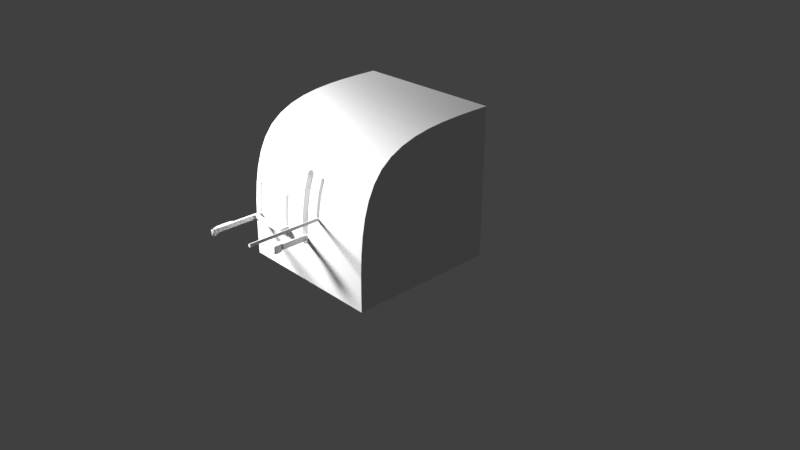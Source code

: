# Source: gearBox-applied.blend  (saved by Blender 2.78.0; exported with 4.5.12 LTS)
import bpy
from mathutils import Matrix  # noqa: F401  (used for matrix-valued properties, if any)

bpy.ops.wm.read_factory_settings(use_empty=True)
scene = bpy.context.scene
scene.name = 'Scene'

# ---- collections
col_collection_1 = bpy.data.collections.new('Collection 1'); scene.collection.children.link(col_collection_1)

# ---- materials (node trees are filled in below, after node groups)
mat_handlemat = bpy.data.materials.new('handleMat')
mat_handlemat.alpha_threshold = 0.0
mat_handlemat.use_transparent_shadow = False
mat_handlemat.roughness = 0.5
mat_boxmat = bpy.data.materials.new('boxMat')
mat_boxmat.alpha_threshold = 0.0
mat_boxmat.use_transparent_shadow = False
mat_boxmat.roughness = 0.5

# ---- node groups
ng_auto_smooth = bpy.data.node_groups.new('Auto Smooth', 'GeometryNodeTree')
_s = ng_auto_smooth.interface.new_socket(name='Geometry', in_out='OUTPUT', socket_type='NodeSocketGeometry')
_s = ng_auto_smooth.interface.new_socket(name='Geometry', in_out='INPUT', socket_type='NodeSocketGeometry')
_s = ng_auto_smooth.interface.new_socket(name='Angle', in_out='INPUT', socket_type='NodeSocketFloat')
_s.subtype = 'ANGLE'
_s.min_value = 0.0
_s.max_value = 3.142
ng_auto_smooth.is_modifier = True
_N = ng_auto_smooth.nodes; _L = ng_auto_smooth.links
n0 = _N.new('NodeGroupOutput'); n0.name = 'Group Output'; n0.location = (480, -100)
n1 = _N.new('NodeGroupInput'); n1.name = 'Group Input'; n1.location = (-420, -300)
n2 = _N.new('NodeGroupInput'); n2.name = 'Group Input.001'; n2.location = (-60, -100)
n3 = _N.new('GeometryNodeSetShadeSmooth'); n3.name = 'Set Shade Smooth'; n3.location = (120, -100)
n3.domain = 'EDGE'
n4 = _N.new('GeometryNodeSetShadeSmooth'); n4.name = 'Set Shade Smooth.001'; n4.location = (300, -100)
n5 = _N.new('GeometryNodeInputMeshEdgeAngle'); n5.name = 'Edge Angle'; n5.location = (-420, -220)
n6 = _N.new('GeometryNodeInputEdgeSmooth'); n6.name = 'Is Edge Smooth'; n6.location = (-60, -160)
n7 = _N.new('GeometryNodeInputShadeSmooth'); n7.name = 'Is Face Smooth'; n7.location = (-240, -340)
n8 = _N.new('FunctionNodeBooleanMath'); n8.name = 'Boolean Math'; n8.location = (-60, -220)
n9 = _N.new('FunctionNodeCompare'); n9.name = 'Compare'; n9.location = (-240, -180)
n9.operation = 'LESS_EQUAL'
_L.new(n5.outputs[0], n9.inputs[0])
_L.new(n4.outputs[0], n0.inputs[0])
_L.new(n1.outputs[1], n9.inputs[1])
_L.new(n9.outputs[0], n8.inputs[0])
_L.new(n7.outputs[0], n8.inputs[1])
_L.new(n2.outputs[0], n3.inputs[0])
_L.new(n6.outputs[0], n3.inputs[1])
_L.new(n3.outputs[0], n4.inputs[0])
_L.new(n8.outputs[0], n3.inputs[2])
n0.is_active_output = True

# ---- material node trees

# ---- world
world_world = bpy.data.worlds.new('World'); scene.world = world_world
world_world.color = (0.05088, 0.05088, 0.05088)
world_world.use_sun_shadow = False
world_world.sun_shadow_jitter_overblur = 0.0
world_world.cycles.sampling_method = 'MANUAL'

# ---- cameras
cam_camera = bpy.data.cameras.new('Camera')
cam_camera.clip_end = 100.0
cam_camera.lens = 35.0
cam_camera.sensor_width = 32.0
cam_camera.sensor_height = 18.0
cam_camera.ortho_scale = 7.314
cam_camera.dof.focus_distance = 0.0
cam_camera.dof.aperture_fstop = 128.0

# ---- lights
light_lamp = bpy.data.lights.new('Lamp', 'POINT')
light_lamp.transmission_factor = 0.0
light_lamp.cutoff_distance = 30.0
light_lamp.energy = 100.0
light_lamp.shadow_buffer_clip_start = 1.001
light_lamp.shadow_soft_size = 0.1
light_lamp.shadow_maximum_resolution = 0.006
light_lamp.use_absolute_resolution = True

# ---- meshes
me_cylinder_001 = bpy.data.meshes.new('Cylinder.001')
me_cylinder_001.from_pydata([(0.8938, -0.1959, -0.084), (0.8938, -0.1959, 1.916), (0.9015, -0.1974, -0.084), (0.9015, -0.1974, 1.916), (0.908, -0.2018, -0.084), (0.908, -0.2018, 1.916), (0.9123, -0.2082, -0.084), (0.9123, -0.2082, 1.916), (0.9138, -0.2159, -0.084), (0.9138, -0.2159, 1.916), (0.9123, -0.2236, -0.084), (0.9123, -0.2236, 1.916), (0.908, -0.23, -0.084), (0.908, -0.23, 1.916), (0.9015, -0.2344, -0.084), (0.9015, -0.2344, 1.916), (0.8938, -0.2359, -0.084), (0.8938, -0.2359, 1.916), (0.8862, -0.2344, -0.084), (0.8862, -0.2344, 1.916), (0.8797, -0.23, -0.084), (0.8797, -0.23, 1.916), (0.8754, -0.2236, -0.084), (0.8754, -0.2236, 1.916), (0.8738, -0.2159, -0.084), (0.8738, -0.2159, 1.916), (0.8754, -0.2082, -0.084), (0.8754, -0.2082, 1.916), (0.8797, -0.2018, -0.084), (0.8797, -0.2018, 1.916), (0.8862, -0.1974, -0.084), (0.8862, -0.1974, 1.916)], [], [(0, 1, 3, 2), (2, 3, 5, 4), (4, 5, 7, 6), (6, 7, 9, 8), (8, 9, 11, 10), (10, 11, 13, 12), (12, 13, 15, 14), (14, 15, 17, 16), (16, 17, 19, 18), (18, 19, 21, 20), (20, 21, 23, 22), (22, 23, 25, 24), (24, 25, 27, 26), (26, 27, 29, 28), (3, 1, 31, 29, 27, 25, 23, 21, 19, 17, 15, 13, 11, 9, 7, 5), (28, 29, 31, 30), (30, 31, 1, 0), (0, 2, 4, 6, 8, 10, 12, 14, 16, 18, 20, 22, 24, 26, 28, 30)])
me_cylinder_001.polygons.foreach_set('use_smooth', [True] * 18)
_uv = me_cylinder_001.uv_layers.new(name='UVMap')
_uv.uv.foreach_set('vector', [0.4086, 0.3594, 0.4086, 0.4694, 0.4034, 0.4694, 0.4034, 0.3594, 0.4034, 0.3594, 0.4034, 0.4694, 0.3976, 0.4694, 0.3976, 0.3594, 0.3976, 0.3594, 0.3976, 0.4694, 0.3924, 0.4694, 0.3924, 0.3594, 0.3924, 0.3594, 0.3924, 0.4694, 0.3883, 0.4694, 0.3883, 0.3594, 0.368, 0.3594, 0.368, 0.4694, 0.3627, 0.4694, 0.3627, 0.3594, 0.3627, 0.3594, 0.3627, 0.4694, 0.357, 0.4694, 0.357, 0.3594, 0.357, 0.3594, 0.357, 0.4694, 0.3517, 0.4694, 0.3517, 0.3594, 0.3517, 0.3594, 0.3517, 0.4694, 0.3477, 0.4694, 0.3477, 0.3594, 0.429, 0.3594, 0.429, 0.4694, 0.4237, 0.4694, 0.4237, 0.3594, 0.4237, 0.3594, 0.4237, 0.4694, 0.418, 0.4694, 0.418, 0.3594, 0.418, 0.3594, 0.418, 0.4694, 0.4127, 0.4694, 0.4127, 0.3594, 0.4127, 0.3594, 0.4127, 0.4694, 0.4086, 0.4694, 0.4086, 0.3594, 0.3883, 0.3594, 0.3883, 0.4694, 0.383, 0.4694, 0.383, 0.3594, 0.383, 0.3594, 0.383, 0.4694, 0.3773, 0.4694, 0.3773, 0.3594, 0.4555, 0.3598, 0.4577, 0.3602, 0.4577, 0.3607, 0.4555, 0.3611, 0.4515, 0.3614, 0.4462, 0.3615, 0.4405, 0.3615, 0.4352, 0.3614, 0.4312, 0.3611, 0.429, 0.3607, 0.429, 0.3602, 0.4312, 0.3598, 0.4352, 0.3595, 0.4405, 0.3594, 0.4462, 0.3594, 0.4515, 0.3595, 0.3773, 0.3594, 0.3773, 0.4694, 0.372, 0.4694, 0.372, 0.3594, 0.372, 0.3594, 0.372, 0.4694, 0.368, 0.4694, 0.368, 0.3594, 0.429, 0.3628, 0.429, 0.3624, 0.4312, 0.362, 0.4352, 0.3617, 0.4405, 0.3615, 0.4462, 0.3615, 0.4515, 0.3617, 0.4555, 0.362, 0.4577, 0.3624, 0.4577, 0.3628, 0.4555, 0.3632, 0.4515, 0.3635, 0.4462, 0.3637, 0.4405, 0.3637, 0.4352, 0.3635, 0.4312, 0.3632])
me_cylinder_001.materials.append(mat_handlemat)
me_cylinder_001.use_remesh_preserve_volume = False
me_cylinder_001.use_remesh_preserve_attributes = False
me_cylinder_001.use_mirror_vertex_groups = False
me_cylinder_001.update()
me_cube_005 = bpy.data.meshes.new('Cube.005')
me_cube_005.from_pydata([(-35.05, 1.286, 16.05), (-33.2, 2.286, 15.05), (-32.2, 1.286, 15.05), (-33.2, 0.09028, 16.05), (-33.2, 1.286, 14.05), (-33.2, 1.286, 16.05), (-36.56, 2.286, 15.05), (-34.2, 1.286, 13.59), (-35.05, 2.286, 15.05), (-35.05, 0.2864, 15.05), (-37.22, 1.286, 15.05), (-36.56, 0.2864, 15.05), (-36.56, 1.286, 16.05), (-36.56, 2.286, 13.59), (-35.05, 1.286, 13.13), (-36.56, 1.286, 13.13), (-37.22, 1.286, 13.59), (-35.05, 0.2864, 13.59), (-36.56, 0.2864, 13.59), (-35.05, 2.286, 13.59), (-33.2, -0.1058, 15.05), (-26.55, 0.09028, 14.05), (-34.2, 0.09028, 15.05), (-33.2, 0.09028, 14.05), (-20.89, 0.09028, 15.05), (-26.55, 0.2864, 15.05), (-26.55, 0.09028, 16.05), (-26.55, -0.1058, 15.05), (-33.95, 1.286, 13.93), (-34.2, 0.2864, 15.05), (-34.16, 1.286, 16.05), (-34.2, 2.286, 15.05), (-33.2, 2.147, 14.19), (-33.2, 2.147, 15.91), (-32.34, 2.147, 15.05), (-32.35, 1.286, 14.2), (-32.45, 1.286, 15.8), (-32.2, 0.2864, 15.05), (-33.2, 0.2864, 14.05), (-33.2, 0.2864, 16.05), (-35.91, 2.286, 13.59), (-35.91, 0.2864, 15.05), (-35.86, 1.286, 16.05), (-35.91, 2.286, 15.05), (-35.05, 2.147, 15.91), (-35.05, 0.4256, 15.91), (-35.05, 0.2864, 14.05), (-35.05, 2.286, 14.05), (-37.22, 1.286, 14.18), (-37.13, 0.4256, 15.05), (-37.05, 1.286, 15.8), (-37.13, 2.147, 15.05), (-36.56, 2.286, 14.05), (-36.56, 2.147, 15.91), (-36.56, 0.4256, 15.91), (-36.56, 0.2864, 14.05), (-34.41, 1.286, 13.25), (-35.86, 1.286, 13.13), (-35.05, 0.4256, 13.2), (-35.05, 2.147, 13.2), (-37.05, 1.286, 13.25), (-36.56, 2.147, 13.2), (-36.56, 0.4256, 13.2), (-37.13, 2.147, 13.59), (-34.32, 0.4256, 13.59), (-34.32, 2.147, 13.59), (-37.13, 0.4256, 13.59), (-35.91, 0.2864, 13.59), (-34.2, -0.1058, 15.05), (-32.2, -0.1058, 15.05), (-33.2, -0.1058, 14.05), (-33.2, -0.1058, 16.05), (-34.2, 0.09028, 16.05), (-32.2, 0.09028, 16.05), (-32.2, 0.09028, 14.05), (-34.2, 0.09028, 14.05), (-20.89, 0.2864, 15.05), (-20.89, -0.1058, 15.05), (-20.89, 0.09028, 16.05), (-20.89, 0.09028, 14.05), (-26.55, 0.2864, 14.05), (-26.55, -0.1058, 14.05), (-26.55, 0.2864, 16.05), (-26.55, -0.1058, 16.05), (-34.2, 0.2944, 14.06), (-34.19, 0.3014, 16.01), (-34.19, 2.242, 14.09), (-34.18, 2.194, 15.92), (-32.06, 0.3105, 14.08), (-32.2, 0.2864, 16.05), (-32.49, 1.991, 14.34), (-32.56, 2.039, 15.69), (-35.91, 2.286, 14.05), (-35.91, 0.2864, 14.05), (-35.88, 0.3792, 15.92), (-35.88, 2.194, 15.92), (-37.13, 2.194, 14.12), (-37.13, 0.3792, 14.12), (-36.98, 0.5339, 15.69), (-36.98, 2.039, 15.69), (-34.5, 2.039, 13.3), (-34.5, 0.5339, 13.3), (-35.88, 2.194, 13.19), (-35.88, 0.3792, 13.19), (-36.98, 2.039, 13.3), (-36.98, 0.5339, 13.3), (-34.2, -0.1058, 14.05), (-34.2, -0.1058, 16.05), (-32.2, -0.1058, 16.05), (-32.2, -0.1058, 14.05), (-20.89, 0.2864, 16.05), (-20.89, 0.2864, 14.05), (-20.89, -0.1058, 16.05), (-20.89, -0.1058, 14.05)], [], [(0, 45, 85, 30), (0, 30, 87, 44), (0, 44, 95, 42), (0, 42, 94, 45), (1, 32, 86, 31), (1, 31, 87, 33), (1, 33, 91, 34), (1, 34, 90, 32), (2, 35, 90, 34), (2, 34, 91, 36), (2, 36, 89, 37), (2, 37, 88, 35), (3, 73, 89, 39), (3, 39, 85, 72), (3, 72, 107, 71), (3, 71, 108, 73), (4, 28, 86, 32), (4, 32, 90, 35), (4, 35, 88, 38), (4, 38, 84, 28), (5, 36, 91, 33), (5, 33, 87, 30), (5, 30, 85, 39), (5, 39, 89, 36), (6, 53, 95, 43), (6, 43, 92, 52), (6, 52, 96, 51), (6, 51, 99, 53), (7, 65, 86, 28), (7, 28, 84, 64), (7, 64, 101, 56), (7, 56, 100, 65), (8, 44, 87, 31), (8, 31, 86, 47), (8, 47, 92, 43), (8, 43, 95, 44), (9, 46, 84, 29), (9, 29, 85, 45), (9, 45, 94, 41), (9, 41, 93, 46), (10, 48, 97, 49), (10, 49, 98, 50), (10, 50, 99, 51), (10, 51, 96, 48), (11, 55, 93, 41), (11, 41, 94, 54), (11, 54, 98, 49), (11, 49, 97, 55), (12, 54, 94, 42), (12, 42, 95, 53), (12, 53, 99, 50), (12, 50, 98, 54), (13, 63, 96, 52), (13, 52, 92, 40), (13, 40, 102, 61), (13, 61, 104, 63), (14, 59, 100, 56), (14, 56, 101, 58), (14, 58, 103, 57), (14, 57, 102, 59), (15, 61, 102, 57), (15, 57, 103, 62), (15, 62, 105, 60), (15, 60, 104, 61), (16, 66, 97, 48), (16, 48, 96, 63), (16, 63, 104, 60), (16, 60, 105, 66), (17, 64, 84, 46), (17, 46, 93, 67), (17, 67, 103, 58), (17, 58, 101, 64), (18, 67, 93, 55), (18, 55, 97, 66), (18, 66, 105, 62), (18, 62, 103, 67), (19, 40, 92, 47), (19, 47, 86, 65), (19, 65, 100, 59), (19, 59, 102, 40), (20, 70, 109, 69), (20, 69, 108, 71), (20, 71, 107, 68), (20, 68, 106, 70), (21, 81, 109, 74), (21, 74, 88, 80), (21, 80, 111, 79), (21, 79, 113, 81), (22, 72, 85, 29), (22, 29, 84, 75), (22, 75, 106, 68), (22, 68, 107, 72), (23, 75, 84, 38), (23, 38, 88, 74), (23, 74, 109, 70), (23, 70, 106, 75), (24, 79, 111, 76), (24, 76, 110, 78), (24, 78, 112, 77), (24, 77, 113, 79), (25, 80, 88, 37), (25, 37, 89, 82), (25, 82, 110, 76), (25, 76, 111, 80), (26, 82, 89, 73), (26, 73, 108, 83), (26, 83, 112, 78), (26, 78, 110, 82), (27, 83, 108, 69), (27, 69, 109, 81), (27, 81, 113, 77), (27, 77, 112, 83)])
me_cube_005.polygons.foreach_set('use_smooth', [True] * 112)
_uv = me_cube_005.uv_layers.new(name='UVMap')
_uv.uv.foreach_set('vector', [0.5462, 0.06088, 0.5804, 0.06073, 0.5855, 0.08689, 0.5462, 0.08789, 0.5462, 0.06088, 0.5462, 0.08789, 0.5099, 0.08728, 0.5117, 0.06077, 0.5462, 0.06088, 0.5117, 0.06077, 0.5099, 0.03567, 0.5462, 0.03648, 0.5462, 0.06088, 0.5462, 0.03648, 0.5823, 0.03562, 0.5804, 0.06073, 0.9294, 0.1193, 0.8949, 0.1193, 0.891, 0.08927, 0.9294, 0.08896, 0.9294, 0.1193, 0.9294, 0.08896, 0.964, 0.08952, 0.9636, 0.1193, 0.9294, 0.1193, 0.9636, 0.1193, 0.9547, 0.1387, 0.9292, 0.1454, 0.9294, 0.1193, 0.9292, 0.1454, 0.9009, 0.1406, 0.8949, 0.1193, 0.89, 0.3451, 0.8901, 0.371, 0.8615, 0.3672, 0.8553, 0.3456, 0.89, 0.3451, 0.8553, 0.3456, 0.8586, 0.3266, 0.8888, 0.3228, 0.89, 0.3451, 0.8888, 0.3228, 0.9292, 0.3144, 0.9298, 0.3447, 0.89, 0.3451, 0.9298, 0.3447, 0.9298, 0.3738, 0.8901, 0.371, 0.594, 0.1171, 0.594, 0.1474, 0.5862, 0.1474, 0.5862, 0.1171, 0.594, 0.1171, 0.5862, 0.1171, 0.5855, 0.08689, 0.594, 0.08676, 0.594, 0.1171, 0.594, 0.08676, 0.6018, 0.08675, 0.6018, 0.1171, 0.594, 0.1171, 0.6018, 0.1171, 0.6018, 0.1474, 0.594, 0.1474, 0.64, 0.3732, 0.6401, 0.396, 0.6018, 0.4032, 0.6055, 0.3731, 0.64, 0.3732, 0.6055, 0.3731, 0.6116, 0.3516, 0.6399, 0.3473, 0.64, 0.3732, 0.6399, 0.3473, 0.679, 0.3386, 0.6799, 0.3732, 0.64, 0.3732, 0.6799, 0.3732, 0.6796, 0.4034, 0.6401, 0.396, 0.5462, 0.1171, 0.5459, 0.1396, 0.5158, 0.1363, 0.5117, 0.117, 0.5462, 0.1171, 0.5117, 0.117, 0.5099, 0.08728, 0.5462, 0.08789, 0.5462, 0.1171, 0.5462, 0.08789, 0.5855, 0.08689, 0.5862, 0.1171, 0.5462, 0.1171, 0.5862, 0.1171, 0.5862, 0.1474, 0.5459, 0.1396, 0.9294, 0.01726, 0.9636, 0.01722, 0.964, 0.03789, 0.9294, 0.03712, 0.9294, 0.01726, 0.9294, 0.03712, 0.8895, 0.03713, 0.8895, 0.01727, 0.9294, 0.01726, 0.8895, 0.01727, 0.8922, 0.0, 0.9292, 0.000131, 0.9294, 0.01726, 0.9292, 0.000131, 0.9547, 0.004452, 0.9636, 0.01722, 0.9782, 0.02916, 0.9774, 0.00287, 0.9974, 0.0, 0.9925, 0.02948, 0.9782, 0.02916, 0.9925, 0.02948, 0.9974, 0.05893, 0.9783, 0.05497, 0.9782, 0.02916, 0.9783, 0.05497, 0.9661, 0.05147, 0.964, 0.02891, 0.9782, 0.02916, 0.964, 0.02891, 0.9653, 0.005927, 0.9774, 0.00287, 0.9294, 0.06304, 0.9636, 0.063, 0.964, 0.08952, 0.9294, 0.08896, 0.9294, 0.06304, 0.9294, 0.08896, 0.891, 0.08927, 0.8895, 0.06305, 0.9294, 0.06304, 0.8895, 0.06305, 0.8895, 0.03713, 0.9294, 0.03712, 0.9294, 0.06304, 0.9294, 0.03712, 0.964, 0.03789, 0.9636, 0.063, 0.8937, 0.2084, 0.9336, 0.2085, 0.9331, 0.2345, 0.8937, 0.2343, 0.8937, 0.2084, 0.8937, 0.2343, 0.8553, 0.2345, 0.8595, 0.2083, 0.8937, 0.2084, 0.8595, 0.2083, 0.8592, 0.1832, 0.8937, 0.1825, 0.8937, 0.2084, 0.8937, 0.1825, 0.9336, 0.1826, 0.9336, 0.2085, 0.9657, 0.2892, 0.9639, 0.263, 1.0, 0.2596, 1.0, 0.2877, 0.9657, 0.2892, 1.0, 0.2877, 0.9969, 0.3072, 0.9671, 0.3117, 0.9657, 0.2892, 0.9671, 0.3117, 0.9369, 0.3094, 0.9313, 0.2904, 0.9657, 0.2892, 0.9313, 0.2904, 0.9276, 0.2623, 0.9639, 0.263, 0.8937, 0.1627, 0.9336, 0.1627, 0.9336, 0.1826, 0.8937, 0.1825, 0.8937, 0.1627, 0.8937, 0.1825, 0.8592, 0.1832, 0.8595, 0.1625, 0.8937, 0.1627, 0.8595, 0.1625, 0.8684, 0.1497, 0.8939, 0.1455, 0.8937, 0.1627, 0.8939, 0.1455, 0.9309, 0.1454, 0.9336, 0.1627, 0.5462, 0.01511, 0.5804, 0.01496, 0.5823, 0.03562, 0.5462, 0.03648, 0.5462, 0.01511, 0.5462, 0.03648, 0.5099, 0.03567, 0.5117, 0.01501, 0.5462, 0.01511, 0.5117, 0.01501, 0.5158, 0.002073, 0.5459, 0.0, 0.5462, 0.01511, 0.5459, 0.0, 0.5758, 0.002034, 0.5804, 0.01496, 0.8713, 0.01727, 0.8711, 0.000143, 0.8922, 0.0, 0.8895, 0.01727, 0.8713, 0.01727, 0.8895, 0.01727, 0.8895, 0.03713, 0.8713, 0.03713, 0.8713, 0.01727, 0.8713, 0.03713, 0.8553, 0.03791, 0.8553, 0.01724, 0.8713, 0.01727, 0.8553, 0.01724, 0.8592, 0.004472, 0.8711, 0.000143, 0.8932, 0.295, 0.9276, 0.2935, 0.9246, 0.3104, 0.8948, 0.3144, 0.8932, 0.295, 0.8948, 0.3144, 0.8646, 0.313, 0.859, 0.2965, 0.8932, 0.295, 0.859, 0.2965, 0.8553, 0.2715, 0.8914, 0.2706, 0.8932, 0.295, 0.8914, 0.2706, 0.9276, 0.2684, 0.9276, 0.2935, 0.8899, 0.2493, 0.9242, 0.2478, 0.9276, 0.2684, 0.8914, 0.2706, 0.8899, 0.2493, 0.8914, 0.2706, 0.8553, 0.2715, 0.8556, 0.2508, 0.8899, 0.2493, 0.8556, 0.2508, 0.8591, 0.2379, 0.8889, 0.2345, 0.8899, 0.2493, 0.8889, 0.2345, 0.9191, 0.2354, 0.9242, 0.2478, 0.9628, 0.245, 0.9971, 0.2436, 1.0, 0.2596, 0.9639, 0.263, 0.9628, 0.245, 0.9639, 0.263, 0.9276, 0.2623, 0.9284, 0.2462, 0.9628, 0.245, 0.9284, 0.2462, 0.9321, 0.237, 0.9621, 0.2345, 0.9628, 0.245, 0.9621, 0.2345, 0.9922, 0.2347, 0.9971, 0.2436, 0.9518, 0.2085, 0.9521, 0.2306, 0.9331, 0.2345, 0.9336, 0.2085, 0.9518, 0.2085, 0.9336, 0.2085, 0.9336, 0.1826, 0.9518, 0.1826, 0.9518, 0.2085, 0.9518, 0.1826, 0.9678, 0.1833, 0.9678, 0.2084, 0.9518, 0.2085, 0.9678, 0.2084, 0.964, 0.2249, 0.9521, 0.2306, 0.9518, 0.1627, 0.9518, 0.1826, 0.9336, 0.1826, 0.9336, 0.1627, 0.9518, 0.1627, 0.9336, 0.1627, 0.9309, 0.1454, 0.952, 0.1455, 0.9518, 0.1627, 0.952, 0.1455, 0.9639, 0.1498, 0.9678, 0.1626, 0.9518, 0.1627, 0.9678, 0.1626, 0.9678, 0.1833, 0.9518, 0.1826, 0.8713, 0.06305, 0.8713, 0.03713, 0.8895, 0.03713, 0.8895, 0.06305, 0.8713, 0.06305, 0.8895, 0.06305, 0.891, 0.08927, 0.8711, 0.08533, 0.8713, 0.06305, 0.8711, 0.08533, 0.8592, 0.07963, 0.8553, 0.06302, 0.8713, 0.06305, 0.8553, 0.06302, 0.8553, 0.03791, 0.8713, 0.03713, 0.7355, 0.3731, 0.6956, 0.373, 0.6956, 0.3427, 0.7355, 0.3428, 0.7355, 0.3731, 0.7355, 0.3428, 0.7754, 0.3428, 0.7754, 0.3731, 0.7355, 0.3731, 0.7754, 0.3731, 0.7754, 0.4034, 0.7355, 0.4034, 0.7355, 0.3731, 0.7355, 0.4034, 0.6956, 0.4034, 0.6956, 0.373, 0.6878, 0.1714, 0.6956, 0.1714, 0.6956, 0.3428, 0.6878, 0.3428, 0.6878, 0.1714, 0.6878, 0.3428, 0.679, 0.3386, 0.6799, 0.1714, 0.6878, 0.1714, 0.6799, 0.1714, 0.6799, 6.306e-06, 0.6878, 3.182e-06, 0.6878, 0.1714, 0.6878, 3.182e-06, 0.6956, 0.0, 0.6956, 0.1714, 0.9724, 0.08924, 0.9724, 0.1196, 0.964, 0.1184, 0.9646, 0.08925, 0.9724, 0.08924, 0.9646, 0.08925, 0.9642, 0.0593, 0.9724, 0.05893, 0.9724, 0.08924, 0.9724, 0.05893, 0.9802, 0.05893, 0.9802, 0.08924, 0.9724, 0.08924, 0.9802, 0.08924, 0.9802, 0.1196, 0.9724, 0.1196, 0.6878, 0.3732, 0.6878, 0.4035, 0.6796, 0.4034, 0.6799, 0.3732, 0.6878, 0.3732, 0.6799, 0.3732, 0.679, 0.3386, 0.6878, 0.3428, 0.6878, 0.3732, 0.6878, 0.3428, 0.6956, 0.3428, 0.6956, 0.3732, 0.6878, 0.3732, 0.6956, 0.3732, 0.6956, 0.4035, 0.6878, 0.4035, 0.9756, 0.1757, 0.9756, 0.1454, 0.9835, 0.1454, 0.9835, 0.1757, 0.9756, 0.1757, 0.9835, 0.1757, 0.9835, 0.206, 0.9756, 0.2059, 0.9756, 0.1757, 0.9756, 0.2059, 0.9678, 0.2059, 0.9678, 0.1756, 0.9756, 0.1757, 0.9678, 0.1756, 0.9678, 0.1454, 0.9756, 0.1454, 0.8154, 0.1715, 0.8553, 0.1714, 0.854, 0.3387, 0.8154, 0.3429, 0.8154, 0.1715, 0.8154, 0.3429, 0.7754, 0.3429, 0.7754, 0.1715, 0.8154, 0.1715, 0.7754, 0.1715, 0.7754, 1.649e-05, 0.8154, 8.216e-06, 0.8154, 0.1715, 0.8154, 8.216e-06, 0.8553, 0.0, 0.8553, 0.1714, 0.594, 0.3188, 0.5862, 0.3188, 0.5862, 0.1474, 0.594, 0.1474, 0.594, 0.3188, 0.594, 0.1474, 0.6018, 0.1474, 0.6018, 0.3188, 0.594, 0.3188, 0.6018, 0.3188, 0.6018, 0.4901, 0.594, 0.4901, 0.594, 0.3188, 0.594, 0.4901, 0.5862, 0.4901, 0.5862, 0.3188, 0.7355, 0.1714, 0.7754, 0.1714, 0.7754, 0.3428, 0.7355, 0.3428, 0.7355, 0.1714, 0.7355, 0.3428, 0.6956, 0.3427, 0.6956, 0.1714, 0.7355, 0.1714, 0.6956, 0.1714, 0.6956, 0.0, 0.7355, 3.865e-05, 0.7355, 0.1714, 0.7355, 3.865e-05, 0.7754, 7.712e-05, 0.7754, 0.1714])
me_cube_005.materials.append(mat_handlemat)
me_cube_005.use_remesh_preserve_volume = False
me_cube_005.use_remesh_preserve_attributes = False
me_cube_005.use_mirror_vertex_groups = False
me_cube_005.update()
me_cube_004 = bpy.data.meshes.new('Cube.004')
me_cube_004.from_pydata([(-7.897, 4.291, 2.866), (-5.098, 3.015, 2.866), (-5.18, 3.015, 2.723), (-5.098, 1.666, 2.723), (-5.18, 1.74, 2.723), (-5.098, 1.74, 2.866), (-4.016, 1.74, 2.866), (-7.905, 4.347, 2.831), (-7.897, 4.291, 2.58), (-7.875, 4.384, 2.723), (-7.89, 4.199, 2.866), (-5.226, 4.216, 2.723), (-5.971, 4.216, 2.723), (-7.272, 4.216, 2.723), (-7.875, 4.291, 2.903), (-6.67, 4.138, 2.903), (-6.67, 4.291, 2.903), (-7.272, 4.366, 2.903), (-7.272, 4.06, 2.903), (-7.875, 4.138, 2.903), (-7.272, 4.138, 2.866), (-7.89, 4.402, 2.723), (-7.954, 4.366, 2.723), (-7.89, 4.384, 2.866), (-7.875, 4.384, 2.507), (-8.076, 4.384, 2.723), (-7.991, 4.384, 2.866), (-7.991, 4.402, 2.723), (-7.991, 4.402, 2.507), (-7.89, 4.384, 2.435), (-7.991, 4.384, 2.435), (-7.991, 4.366, 2.507), (-7.89, 4.402, 2.507), (-8.076, 4.384, 2.507), (-7.89, 4.366, 2.507), (-7.89, 4.182, 2.723), (-7.875, 4.199, 2.723), (-7.994, 4.199, 2.866), (-7.994, 4.182, 2.508), (-8.082, 4.199, 2.723), (-7.956, 4.216, 2.723), (-7.994, 4.182, 2.723), (-7.875, 4.199, 2.508), (-7.89, 4.199, 2.437), (-7.994, 4.199, 2.437), (-8.082, 4.199, 2.508), (-7.89, 4.216, 2.508), (-7.994, 4.216, 2.508), (-7.89, 4.182, 2.508), (-7.905, 4.347, 2.687), (-7.971, 4.329, 2.687), (-7.905, 4.272, 2.831), (-7.971, 4.254, 2.759), (-7.905, 4.235, 2.759), (-7.905, 4.235, 2.831), (-7.905, 4.272, 2.616), (-7.905, 4.235, 2.616), (-7.905, 4.235, 2.687), (-7.905, 4.347, 2.616), (-7.905, 4.31, 2.616), (-7.971, 4.31, 2.795), (-7.905, 4.347, 2.759), (-7.971, 4.272, 2.651), (-7.905, 4.31, 2.831), (-8.037, 4.272, 2.687), (-8.037, 4.272, 2.759), (-8.037, 4.31, 2.687), (-8.037, 4.31, 2.759), (-7.971, 4.272, 2.795), (-7.971, 4.31, 2.651), (-7.971, 4.254, 2.687), (-7.971, 4.329, 2.759), (-5.192, 3.916, 2.723), (-5.098, 4.216, 2.866), (-5.18, 2.095, 2.723), (-5.098, 1.813, 2.866), (-5.18, 3.015, 2.866), (-5.016, 3.015, 2.866), (-5.18, 3.015, 2.58), (-5.016, 1.666, 2.723), (-5.16, 1.685, 2.723), (-5.098, 1.666, 2.866), (-5.098, 1.666, 2.58), (-5.016, 1.74, 2.866), (-5.18, 1.74, 2.58), (-5.18, 1.74, 2.866), (-3.016, 1.74, 2.866), (-4.016, 1.813, 2.866), (-4.016, 1.666, 2.866), (-7.905, 4.235, 2.58), (-7.905, 4.216, 2.831), (-7.905, 4.347, 2.866), (-7.905, 4.366, 2.616), (-7.89, 4.366, 2.866), (-5.226, 4.216, 2.866), (-7.89, 4.216, 2.58), (-5.971, 4.216, 2.866), (-5.226, 4.216, 2.58), (-5.436, 4.216, 2.723), (-7.272, 4.366, 2.866), (-5.971, 4.216, 2.58), (-7.272, 4.216, 2.58), (-7.89, 4.216, 2.866), (-7.272, 4.216, 2.866), (-7.89, 4.366, 2.58), (-6.646, 4.216, 2.723), (-7.724, 4.212, 2.723), (-7.724, 4.371, 2.723), (-7.73, 4.291, 2.58), (-6.67, 4.291, 2.866), (-7.88, 4.291, 2.876), (-7.272, 4.366, 2.94), (-6.67, 4.291, 2.94), (-7.875, 4.291, 2.94), (-7.875, 4.215, 2.903), (-7.724, 4.347, 2.903), (-6.67, 4.215, 2.903), (-6.82, 4.347, 2.903), (-7.272, 4.06, 2.866), (-7.272, 4.06, 2.94), (-7.724, 4.079, 2.903), (-6.82, 4.079, 2.903), (-6.67, 4.138, 2.94), (-6.82, 4.138, 2.876), (-7.724, 4.138, 2.876), (-7.875, 4.138, 2.94), (-7.905, 4.402, 2.723), (-7.89, 4.402, 2.866), (-7.89, 4.402, 2.58), (-7.879, 4.397, 2.723), (-7.875, 4.384, 2.598), (-7.879, 4.384, 2.831), (-7.916, 4.384, 2.866), (-7.923, 4.402, 2.507), (-8.076, 4.366, 2.723), (-8.076, 4.402, 2.723), (-8.063, 4.384, 2.845), (-8.076, 4.384, 2.598), (-7.985, 4.369, 2.845), (-7.981, 4.366, 2.598), (-7.991, 4.399, 2.845), (-7.991, 4.402, 2.598), (-7.89, 4.366, 2.435), (-7.89, 4.402, 2.435), (-7.879, 4.384, 2.453), (-7.923, 4.384, 2.435), (-8.054, 4.384, 2.453), (-7.991, 4.371, 2.453), (-7.991, 4.397, 2.453), (-8.054, 4.397, 2.507), (-7.879, 4.371, 2.507), (-7.879, 4.397, 2.507), (-8.054, 4.371, 2.507), (-7.923, 4.366, 2.507), (-7.905, 4.182, 2.723), (-7.89, 4.182, 2.58), (-7.89, 4.182, 2.866), (-7.879, 4.186, 2.723), (-7.916, 4.199, 2.866), (-7.879, 4.199, 2.831), (-7.875, 4.199, 2.598), (-7.879, 4.186, 2.508), (-8.082, 4.216, 2.723), (-8.082, 4.182, 2.723), (-8.069, 4.199, 2.845), (-8.082, 4.199, 2.598), (-7.988, 4.214, 2.845), (-7.994, 4.185, 2.845), (-7.984, 4.216, 2.598), (-7.994, 4.182, 2.598), (-7.89, 4.216, 2.437), (-7.89, 4.182, 2.437), (-7.879, 4.199, 2.455), (-7.924, 4.199, 2.437), (-8.06, 4.199, 2.455), (-7.994, 4.212, 2.455), (-7.994, 4.186, 2.455), (-7.879, 4.212, 2.508), (-8.06, 4.186, 2.508), (-7.924, 4.182, 2.508), (-8.06, 4.212, 2.508), (-7.924, 4.216, 2.508), (-7.905, 4.31, 2.58), (-7.905, 4.216, 2.687), (-7.905, 4.272, 2.866), (-7.905, 4.366, 2.759), (-7.905, 4.347, 2.723), (-7.971, 4.291, 2.795), (-7.905, 4.291, 2.616), (-7.971, 4.324, 2.786), (-7.905, 4.272, 2.58), (-7.905, 4.216, 2.759), (-7.905, 4.31, 2.866), (-7.905, 4.366, 2.687), (-7.905, 4.347, 2.58), (-7.905, 4.216, 2.616), (-7.905, 4.235, 2.866), (-7.905, 4.366, 2.831), (-7.971, 4.291, 2.651), (-7.905, 4.235, 2.723), (-7.971, 4.258, 2.66), (-7.905, 4.291, 2.831), (-7.905, 4.272, 2.795), (-7.905, 4.235, 2.795), (-7.905, 4.254, 2.759), (-7.905, 4.254, 2.831), (-7.905, 4.272, 2.651), (-7.905, 4.235, 2.651), (-7.905, 4.254, 2.616), (-7.905, 4.254, 2.687), (-7.905, 4.347, 2.651), (-7.905, 4.31, 2.651), (-7.905, 4.329, 2.616), (-7.905, 4.329, 2.687), (-7.905, 4.347, 2.795), (-7.905, 4.31, 2.795), (-7.905, 4.329, 2.759), (-7.905, 4.329, 2.831), (-8.037, 4.272, 2.723), (-8.037, 4.291, 2.759), (-8.037, 4.31, 2.723), (-8.037, 4.291, 2.687), (-8.037, 4.272, 2.795), (-8.037, 4.254, 2.759), (-8.037, 4.272, 2.651), (-8.037, 4.254, 2.687), (-8.037, 4.31, 2.651), (-8.037, 4.329, 2.687), (-8.037, 4.31, 2.795), (-8.037, 4.329, 2.759), (-7.971, 4.258, 2.786), (-7.971, 4.254, 2.723), (-7.971, 4.324, 2.66), (-7.971, 4.329, 2.723), (-5.016, 4.216, 2.58), (-5.016, 4.216, 2.866), (-5.016, 4.366, 2.58), (-3.016, 4.216, 2.58), (-3.016, 4.216, 2.866), (-3.016, 4.366, 2.58), (-3.016, 4.366, 2.866), (-5.18, 4.366, 2.58), (-5.18, 4.216, 2.58), (-5.18, 4.216, 2.866), (-5.016, 1.813, 2.58), (-5.016, 1.813, 2.866), (-5.18, 1.813, 2.58), (-5.18, 1.813, 2.866), (-5.016, 1.666, 2.58), (-5.016, 1.666, 2.866), (-5.16, 1.685, 2.58), (-5.16, 1.685, 2.866), (-3.016, 1.813, 2.58), (-3.016, 1.813, 2.866), (-3.016, 1.666, 2.58), (-3.016, 1.666, 2.866), (-7.905, 4.366, 2.58), (-7.905, 4.216, 2.58), (-7.909, 4.217, 2.863), (-7.909, 4.366, 2.863), (-5.436, 4.216, 2.866), (-5.436, 4.216, 2.58), (-6.67, 4.366, 2.866), (-7.728, 4.366, 2.866), (-6.646, 4.216, 2.58), (-7.728, 4.216, 2.58), (-7.728, 4.216, 2.866), (-6.67, 4.216, 2.866), (-7.728, 4.366, 2.58), (-6.82, 4.347, 2.94), (-7.724, 4.347, 2.94), (-7.875, 4.216, 2.94), (-6.67, 4.216, 2.94), (-7.607, 4.095, 2.883), (-6.937, 4.095, 2.883), (-7.724, 4.079, 2.94), (-6.82, 4.079, 2.94), (-7.912, 4.4, 2.852), (-7.902, 4.402, 2.616), (-7.882, 4.394, 2.803), (-7.879, 4.397, 2.598), (-8.056, 4.37, 2.835), (-8.052, 4.371, 2.598), (-8.057, 4.398, 2.835), (-8.054, 4.397, 2.598), (-7.923, 4.371, 2.453), (-7.882, 4.374, 2.467), (-7.923, 4.397, 2.453), (-7.882, 4.394, 2.467), (-8.038, 4.394, 2.467), (-8.038, 4.374, 2.467), (-7.902, 4.182, 2.616), (-7.913, 4.184, 2.852), (-7.879, 4.186, 2.598), (-7.882, 4.19, 2.803), (-8.058, 4.212, 2.598), (-8.061, 4.212, 2.835), (-8.06, 4.186, 2.598), (-8.063, 4.186, 2.835), (-7.882, 4.209, 2.469), (-7.924, 4.212, 2.455), (-7.882, 4.19, 2.469), (-7.924, 4.186, 2.455), (-8.043, 4.209, 2.469), (-8.043, 4.19, 2.469), (-7.905, 4.291, 2.58), (-7.905, 4.216, 2.723), (-7.905, 4.291, 2.866), (-7.905, 4.366, 2.723), (-7.905, 4.254, 2.58), (-7.905, 4.216, 2.795), (-7.905, 4.329, 2.866), (-7.905, 4.366, 2.651), (-7.905, 4.329, 2.58), (-7.905, 4.216, 2.651), (-7.905, 4.254, 2.866), (-7.905, 4.366, 2.795), (-7.905, 4.329, 2.723), (-7.905, 4.254, 2.723), (-7.905, 4.291, 2.651), (-7.905, 4.291, 2.795), (-7.905, 4.258, 2.786), (-7.905, 4.258, 2.66), (-7.905, 4.324, 2.66), (-7.905, 4.324, 2.786), (-8.037, 4.254, 2.723), (-8.037, 4.291, 2.723), (-8.037, 4.291, 2.795), (-8.037, 4.329, 2.723), (-8.037, 4.291, 2.651), (-8.037, 4.258, 2.786), (-8.037, 4.258, 2.66), (-8.037, 4.324, 2.66), (-8.037, 4.324, 2.786)], [], [(240, 238, 237, 239), (238, 235, 234, 237), (239, 237, 234, 236), (0, 102, 266, 110), (0, 110, 263, 93), (0, 93, 259, 91), (0, 91, 311, 192), (0, 192, 307, 184), (0, 184, 315, 196), (0, 196, 258, 102), (1, 77, 235, 73), (1, 73, 243, 76), (1, 76, 247, 75), (1, 75, 245, 77), (236, 234, 242, 241), (244, 245, 87, 253, 252), (234, 235, 77, 245, 244), (242, 234, 244, 246, 78), (2, 76, 243, 72), (2, 72, 242, 78), (2, 78, 246, 74), (2, 74, 247, 76), (3, 82, 248, 79), (3, 79, 249, 81), (3, 81, 251, 80), (3, 80, 250, 82), (246, 244, 248, 82, 250, 84), (4, 85, 247, 74), (4, 74, 246, 84), (4, 84, 250, 80), (4, 80, 251, 85), (5, 83, 245, 75), (5, 75, 247, 85), (5, 85, 251, 81), (5, 81, 249, 83), (252, 253, 86, 255, 254), (6, 87, 245, 83), (6, 83, 249, 88), (6, 88, 255, 86), (6, 86, 253, 87), (79, 248, 254, 255, 88, 249), (248, 244, 252, 254), (7, 214, 324, 217), (7, 217, 311, 91), (7, 91, 259, 197), (7, 197, 316, 214), (8, 104, 268, 108), (8, 108, 265, 95), (8, 95, 257, 89), (8, 89, 309, 190), (8, 190, 305, 182), (8, 182, 313, 194), (8, 194, 256, 104), (9, 131, 263, 107), (9, 107, 268, 130), (9, 130, 280, 129), (9, 129, 279, 131), (10, 159, 266, 102), (10, 102, 258, 158), (10, 158, 292, 156), (10, 156, 294, 159), (11, 97, 242, 72), (11, 72, 243, 94), (11, 94, 260, 98), (11, 98, 261, 97), (262, 109, 267, 96, 260, 94, 243, 73, 235, 238, 240), (12, 100, 261, 98), (12, 98, 260, 96), (12, 96, 267, 105), (12, 105, 264, 100), (13, 101, 264, 105), (13, 105, 267, 103), (13, 103, 266, 106), (13, 106, 265, 101), (261, 100, 264, 101, 265, 108, 268, 241, 242, 97), (271, 125, 275, 119, 276, 122, 272, 112, 269, 111, 270, 113), (262, 240, 239, 236, 241, 268, 107, 263, 99), (14, 115, 263, 110), (14, 110, 266, 114), (14, 114, 271, 113), (14, 113, 270, 115), (15, 123, 267, 116), (15, 116, 272, 122), (15, 122, 276, 121), (15, 121, 274, 123), (16, 116, 267, 109), (16, 109, 262, 117), (16, 117, 269, 112), (16, 112, 272, 116), (17, 117, 262, 99), (17, 99, 263, 115), (17, 115, 270, 111), (17, 111, 269, 117), (18, 120, 273, 118), (18, 118, 274, 121), (18, 121, 276, 119), (18, 119, 275, 120), (19, 125, 271, 114), (19, 114, 266, 124), (19, 124, 273, 120), (19, 120, 275, 125), (20, 124, 266, 103), (20, 103, 267, 123), (20, 123, 274, 118), (20, 118, 273, 124), (21, 127, 279, 129), (21, 129, 280, 128), (21, 128, 278, 126), (21, 126, 277, 127), (22, 139, 256, 92), (22, 92, 312, 193), (22, 193, 308, 185), (22, 185, 316, 197), (22, 197, 259, 138), (22, 138, 281, 134), (22, 134, 282, 139), (23, 132, 259, 93), (23, 93, 263, 131), (23, 131, 279, 127), (23, 127, 277, 132), (24, 151, 280, 130), (24, 130, 268, 150), (24, 150, 286, 144), (24, 144, 288, 151), (25, 137, 282, 134), (25, 134, 281, 136), (25, 136, 283, 135), (25, 135, 284, 137), (26, 138, 259, 132), (26, 132, 277, 140), (26, 140, 283, 136), (26, 136, 281, 138), (27, 140, 277, 126), (27, 126, 278, 141), (27, 141, 284, 135), (27, 135, 283, 140), (28, 149, 284, 141), (28, 141, 278, 133), (28, 133, 287, 148), (28, 148, 289, 149), (29, 144, 286, 142), (29, 142, 285, 145), (29, 145, 287, 143), (29, 143, 288, 144), (30, 148, 287, 145), (30, 145, 285, 147), (30, 147, 290, 146), (30, 146, 289, 148), (31, 153, 256, 139), (31, 139, 282, 152), (31, 152, 290, 147), (31, 147, 285, 153), (32, 133, 278, 128), (32, 128, 280, 151), (32, 151, 288, 143), (32, 143, 287, 133), (33, 152, 282, 137), (33, 137, 284, 149), (33, 149, 289, 146), (33, 146, 290, 152), (34, 150, 268, 104), (34, 104, 256, 153), (34, 153, 285, 142), (34, 142, 286, 150), (35, 155, 293, 157), (35, 157, 294, 156), (35, 156, 292, 154), (35, 154, 291, 155), (36, 160, 265, 106), (36, 106, 266, 159), (36, 159, 294, 157), (36, 157, 293, 160), (37, 167, 292, 158), (37, 158, 258, 166), (37, 166, 296, 164), (37, 164, 298, 167), (38, 179, 291, 169), (38, 169, 297, 178), (38, 178, 304, 176), (38, 176, 302, 179), (39, 164, 296, 162), (39, 162, 295, 165), (39, 165, 297, 163), (39, 163, 298, 164), (40, 166, 258, 90), (40, 90, 310, 191), (40, 191, 306, 183), (40, 183, 314, 195), (40, 195, 257, 168), (40, 168, 295, 162), (40, 162, 296, 166), (41, 169, 291, 154), (41, 154, 292, 167), (41, 167, 298, 163), (41, 163, 297, 169), (42, 177, 265, 160), (42, 160, 293, 161), (42, 161, 301, 172), (42, 172, 299, 177), (43, 173, 300, 170), (43, 170, 299, 172), (43, 172, 301, 171), (43, 171, 302, 173), (44, 175, 300, 173), (44, 173, 302, 176), (44, 176, 304, 174), (44, 174, 303, 175), (45, 178, 297, 165), (45, 165, 295, 180), (45, 180, 303, 174), (45, 174, 304, 178), (46, 181, 257, 95), (46, 95, 265, 177), (46, 177, 299, 170), (46, 170, 300, 181), (47, 180, 295, 168), (47, 168, 257, 181), (47, 181, 300, 175), (47, 175, 303, 180), (48, 161, 293, 155), (48, 155, 291, 179), (48, 179, 302, 171), (48, 171, 301, 161), (49, 210, 323, 213), (49, 213, 317, 186), (49, 186, 308, 193), (49, 193, 312, 210), (50, 233, 317, 213), (50, 213, 323, 232), (50, 232, 332, 227), (50, 227, 328, 233), (51, 202, 321, 205), (51, 205, 315, 184), (51, 184, 307, 201), (51, 201, 320, 202), (52, 231, 318, 204), (52, 204, 321, 230), (52, 230, 330, 223), (52, 223, 325, 231), (53, 199, 306, 191), (53, 191, 310, 203), (53, 203, 321, 204), (53, 204, 318, 199), (54, 203, 310, 90), (54, 90, 258, 196), (54, 196, 315, 205), (54, 205, 321, 203), (55, 190, 309, 208), (55, 208, 322, 206), (55, 206, 319, 188), (55, 188, 305, 190), (56, 89, 257, 195), (56, 195, 314, 207), (56, 207, 322, 208), (56, 208, 309, 89), (57, 207, 314, 183), (57, 183, 306, 199), (57, 199, 318, 209), (57, 209, 322, 207), (58, 194, 313, 212), (58, 212, 323, 210), (58, 210, 312, 92), (58, 92, 256, 194), (59, 182, 305, 188), (59, 188, 319, 211), (59, 211, 323, 212), (59, 212, 313, 182), (60, 187, 320, 215), (60, 215, 324, 189), (60, 189, 333, 228), (60, 228, 327, 187), (61, 186, 317, 216), (61, 216, 324, 214), (61, 214, 316, 185), (61, 185, 308, 186), (62, 198, 319, 206), (62, 206, 322, 200), (62, 200, 331, 224), (62, 224, 329, 198), (63, 215, 320, 201), (63, 201, 307, 192), (63, 192, 311, 217), (63, 217, 324, 215), (64, 224, 331, 225), (64, 225, 325, 218), (64, 218, 326, 221), (64, 221, 329, 224), (65, 218, 325, 223), (65, 223, 330, 222), (65, 222, 327, 219), (65, 219, 326, 218), (66, 226, 329, 221), (66, 221, 326, 220), (66, 220, 328, 227), (66, 227, 332, 226), (67, 220, 326, 219), (67, 219, 327, 228), (67, 228, 333, 229), (67, 229, 328, 220), (68, 230, 321, 202), (68, 202, 320, 187), (68, 187, 327, 222), (68, 222, 330, 230), (69, 232, 323, 211), (69, 211, 319, 198), (69, 198, 329, 226), (69, 226, 332, 232), (70, 200, 322, 209), (70, 209, 318, 231), (70, 231, 325, 225), (70, 225, 331, 200), (71, 189, 324, 216), (71, 216, 317, 233), (71, 233, 328, 229), (71, 229, 333, 189)])
me_cube_004.polygons.foreach_set('use_smooth', [True] * 315)
_uv = me_cube_004.uv_layers.new(name='UVMap')
_uv.uv.foreach_set('vector', [0.821, 0.901, 0.7968, 0.901, 0.7968, 0.8785, 0.821, 0.8785, 0.5283, 0.9682, 0.5283, 0.8106, 0.5746, 0.8106, 0.5746, 0.9682, 0.4356, 0.8962, 0.4114, 0.8962, 0.4114, 0.7385, 0.4356, 0.7385, 0.721, 0.8918, 0.7089, 0.8912, 0.7093, 0.8784, 0.721, 0.8905, 0.721, 0.8918, 0.721, 0.8905, 0.7336, 0.8786, 0.7331, 0.8914, 0.721, 0.8918, 0.7331, 0.8914, 0.733, 0.8929, 0.73, 0.8926, 0.721, 0.8918, 0.73, 0.8926, 0.727, 0.8926, 0.724, 0.8925, 0.721, 0.8918, 0.724, 0.8925, 0.721, 0.8925, 0.7179, 0.8925, 0.721, 0.8918, 0.7179, 0.8925, 0.7149, 0.8925, 0.7119, 0.8924, 0.721, 0.8918, 0.7119, 0.8924, 0.7089, 0.8927, 0.7089, 0.8912, 0.6542, 0.6465, 0.6542, 0.653, 0.4599, 0.653, 0.4599, 0.6465, 0.6542, 0.6465, 0.4599, 0.6465, 0.4599, 0.64, 0.6542, 0.64, 0.6542, 0.6465, 0.6542, 0.64, 0.8485, 0.64, 0.8485, 0.6465, 0.6542, 0.6465, 0.8485, 0.6465, 0.8485, 0.6529, 0.6542, 0.653, 0.4356, 0.7385, 0.4114, 0.7385, 0.4114, 0.7256, 0.4356, 0.7256, 0.621, 0.9681, 0.5746, 0.9681, 0.5746, 0.8894, 0.5746, 0.8106, 0.621, 0.8106, 0.4819, 1.0, 0.4356, 1.0, 0.4356, 0.9053, 0.4356, 0.8106, 0.4819, 0.8106, 0.4114, 0.7256, 0.4114, 0.7385, 0.02361, 0.7387, 0.02361, 0.7257, 0.2175, 0.7257, 0.9652, 0.8155, 0.9421, 0.8155, 0.942, 0.7208, 0.9652, 0.7445, 0.9652, 0.8155, 0.9652, 0.7445, 0.9884, 0.7208, 0.9884, 0.8155, 0.9652, 0.8155, 0.9884, 0.8155, 0.9884, 0.9102, 0.9652, 0.888, 0.9652, 0.8155, 0.9652, 0.888, 0.9421, 0.9102, 0.9421, 0.8155, 0.505, 0.8154, 0.5282, 0.8154, 0.5282, 0.8219, 0.505, 0.8219, 0.505, 0.8154, 0.505, 0.8219, 0.4819, 0.8219, 0.4819, 0.8154, 0.505, 0.8154, 0.4819, 0.8154, 0.4819, 0.8106, 0.5051, 0.8106, 0.505, 0.8154, 0.5051, 0.8106, 0.5283, 0.8106, 0.5282, 0.8154, 0.02361, 0.7257, 0.02361, 0.7387, 1.928e-08, 0.7387, 0.0, 0.7322, 0.002952, 0.7273, 0.01181, 0.7257, 0.9653, 0.916, 0.9421, 0.916, 0.9421, 0.9102, 0.9652, 0.888, 0.9653, 0.916, 0.9652, 0.888, 0.9884, 0.9102, 0.9884, 0.916, 0.9653, 0.916, 0.9884, 0.916, 0.9884, 0.9203, 0.9652, 0.9203, 0.9653, 0.916, 0.9652, 0.9203, 0.9421, 0.9203, 0.9421, 0.916, 0.8603, 0.6465, 0.8603, 0.6529, 0.8485, 0.6529, 0.8485, 0.6465, 0.8603, 0.6465, 0.8485, 0.6465, 0.8485, 0.64, 0.8603, 0.64, 0.8603, 0.6465, 0.8603, 0.64, 0.8692, 0.6416, 0.8722, 0.6465, 0.8603, 0.6465, 0.8722, 0.6465, 0.8722, 0.6529, 0.8603, 0.6529, 0.8282, 0.8445, 0.8282, 0.867, 0.8163, 0.867, 0.8045, 0.867, 0.8045, 0.8445, 0.8603, 0.7317, 0.8485, 0.7317, 0.8485, 0.6529, 0.8603, 0.6529, 0.8603, 0.7317, 0.8603, 0.6529, 0.8722, 0.6529, 0.8722, 0.7317, 0.8603, 0.7317, 0.8722, 0.7317, 0.8722, 0.8106, 0.8603, 0.8106, 0.8603, 0.7317, 0.8603, 0.8106, 0.8485, 0.8106, 0.8485, 0.7317, 0.505, 0.8219, 0.5282, 0.8219, 0.5283, 0.9796, 0.4819, 0.9796, 0.4819, 0.9007, 0.4819, 0.8219, 1.928e-08, 0.7387, 0.02361, 0.7387, 0.02361, 0.8963, 5.784e-08, 0.8963, 0.7756, 0.8982, 0.7756, 0.8954, 0.7794, 0.8947, 0.7786, 0.8982, 0.7756, 0.8982, 0.7786, 0.8982, 0.7786, 0.901, 0.7756, 0.901, 0.7756, 0.8982, 0.7756, 0.901, 0.7726, 0.9008, 0.7725, 0.8982, 0.7756, 0.8982, 0.7725, 0.8982, 0.7725, 0.8954, 0.7756, 0.8954, 0.4235, 0.5115, 0.4356, 0.512, 0.4356, 0.5248, 0.4235, 0.5247, 0.4235, 0.5115, 0.4235, 0.5247, 0.4114, 0.5248, 0.4114, 0.512, 0.4235, 0.5115, 0.4114, 0.512, 0.4114, 0.5108, 0.4144, 0.5108, 0.4235, 0.5115, 0.4144, 0.5108, 0.4175, 0.5108, 0.4205, 0.5108, 0.4235, 0.5115, 0.4205, 0.5108, 0.4235, 0.5108, 0.4265, 0.5108, 0.4235, 0.5115, 0.4265, 0.5108, 0.4296, 0.5108, 0.4326, 0.5108, 0.4235, 0.5115, 0.4326, 0.5108, 0.4356, 0.5108, 0.4356, 0.512, 0.9072, 0.8936, 0.8898, 0.8938, 0.8844, 0.8819, 0.9075, 0.8818, 0.9072, 0.8936, 0.9075, 0.8818, 0.9307, 0.8823, 0.9275, 0.8938, 0.8239, 0.8897, 0.8239, 0.8995, 0.8218, 0.8996, 0.8218, 0.8897, 0.8239, 0.8897, 0.8218, 0.8897, 0.8223, 0.8834, 0.8239, 0.8812, 0.942, 0.5108, 0.9478, 0.5117, 0.9421, 0.5236, 0.9421, 0.5108, 0.7061, 0.8912, 0.7089, 0.8912, 0.7089, 0.8927, 0.706, 0.8932, 0.7061, 0.8912, 0.706, 0.8932, 0.7036, 0.893, 0.7033, 0.8912, 0.8082, 0.8106, 0.811, 0.8106, 0.8098, 0.8156, 0.8082, 0.8133, 0.9653, 0.7208, 0.9884, 0.7208, 0.9884, 0.7208, 0.9652, 0.7445, 0.9653, 0.7208, 0.9652, 0.7445, 0.942, 0.7208, 0.9421, 0.7208, 0.9652, 0.7208, 0.9421, 0.7208, 0.9421, 0.7043, 0.9652, 0.7043, 0.9652, 0.7208, 0.9652, 0.7043, 0.9884, 0.7043, 0.9884, 0.7208, 0.4356, 0.5227, 0.4477, 0.5227, 0.4599, 0.5227, 0.4599, 0.5777, 0.4599, 0.6199, 0.4599, 0.6364, 0.4599, 0.64, 0.4599, 0.6465, 0.4599, 0.653, 0.4599, 0.8106, 0.4356, 0.8106, 0.9652, 0.6621, 0.9884, 0.6621, 0.9884, 0.7043, 0.9652, 0.7043, 0.9652, 0.6621, 0.9652, 0.7043, 0.9421, 0.7043, 0.9421, 0.6621, 0.9652, 0.6621, 0.9421, 0.6621, 0.9421, 0.607, 0.9653, 0.6089, 0.9652, 0.6621, 0.9653, 0.6089, 0.9884, 0.6089, 0.9884, 0.6621, 0.9653, 0.5595, 0.9884, 0.5595, 0.9884, 0.6089, 0.9653, 0.6089, 0.9653, 0.5595, 0.9653, 0.6089, 0.9421, 0.607, 0.9421, 0.5595, 0.9653, 0.5595, 0.9421, 0.5595, 0.9421, 0.5236, 0.9653, 0.5239, 0.9653, 0.5595, 0.9653, 0.5239, 0.9884, 0.5236, 0.9884, 0.5595, 0.4114, 0.7055, 0.4114, 0.6633, 0.4114, 0.6101, 0.4114, 0.5607, 0.4114, 0.5248, 0.4235, 0.5247, 0.4356, 0.5248, 0.4356, 0.7256, 0.4114, 0.7256, 0.4114, 0.722, 0.6452, 0.8106, 0.6579, 0.8106, 0.6673, 0.8225, 0.6705, 0.8581, 0.6673, 0.8937, 0.6578, 0.9056, 0.6452, 0.9056, 0.6331, 0.9056, 0.624, 0.8937, 0.621, 0.8581, 0.624, 0.8225, 0.6331, 0.8106, 0.8869, 0.7986, 0.8957, 0.5108, 0.942, 0.5112, 0.9372, 0.6687, 0.9368, 0.6816, 0.9307, 0.8823, 0.9075, 0.8818, 0.8844, 0.8819, 0.8855, 0.8461, 0.8781, 0.8937, 0.8785, 0.8817, 0.8844, 0.8819, 0.8826, 0.8941, 0.7031, 0.811, 0.7033, 0.8106, 0.6929, 0.8229, 0.6909, 0.8114, 0.0511, 0.8963, 0.0511, 0.9023, 0.04517, 0.9022, 0.04517, 0.8963, 0.8781, 0.8937, 0.8722, 0.8936, 0.8725, 0.8816, 0.8785, 0.8817, 0.6903, 0.9065, 0.6892, 0.8947, 0.7033, 0.9062, 0.7028, 0.9062, 0.005928, 0.8963, 0.005928, 0.9024, 3.856e-08, 0.9025, 1.542e-07, 0.8963, 0.7669, 0.9056, 0.7609, 0.9056, 0.7607, 0.8937, 0.7667, 0.8937, 0.6903, 0.9065, 0.6794, 0.895, 0.6809, 0.8857, 0.6892, 0.8947, 0.005928, 0.9084, 0.005928, 0.9024, 0.01186, 0.9025, 0.01186, 0.9084, 0.4478, 0.5227, 0.4477, 0.5227, 0.4356, 0.5227, 0.4387, 0.5108, 0.881, 0.7987, 0.8806, 0.8105, 0.8747, 0.8104, 0.8751, 0.7987, 0.005928, 0.9084, 0.0, 0.9084, 3.856e-08, 0.9025, 0.005928, 0.9024, 0.8795, 0.846, 0.8806, 0.8105, 0.8869, 0.7986, 0.8855, 0.8461, 0.8795, 0.846, 0.8855, 0.8461, 0.8844, 0.8819, 0.8785, 0.8817, 0.8795, 0.846, 0.8785, 0.8817, 0.8725, 0.8816, 0.8736, 0.846, 0.8795, 0.846, 0.8736, 0.846, 0.8747, 0.8104, 0.8806, 0.8105, 0.7666, 0.858, 0.7667, 0.8224, 0.77, 0.8317, 0.7725, 0.858, 0.7666, 0.858, 0.7725, 0.858, 0.77, 0.8844, 0.7667, 0.8937, 0.7666, 0.858, 0.7667, 0.8937, 0.7607, 0.8937, 0.7607, 0.858, 0.7666, 0.858, 0.7607, 0.858, 0.7608, 0.8224, 0.7667, 0.8224, 0.0511, 0.9084, 0.04517, 0.9084, 0.04517, 0.9022, 0.0511, 0.9023, 0.6784, 0.8117, 0.6909, 0.8114, 0.6929, 0.8229, 0.6802, 0.8236, 0.6784, 0.8117, 0.6802, 0.8236, 0.6743, 0.833, 0.6705, 0.8239, 0.7669, 0.8106, 0.7667, 0.8224, 0.7608, 0.8224, 0.761, 0.8106, 0.6848, 0.8592, 0.6802, 0.8236, 0.6929, 0.8229, 0.6974, 0.8588, 0.6848, 0.8592, 0.6974, 0.8588, 0.7033, 0.9062, 0.6892, 0.8947, 0.6848, 0.8592, 0.6892, 0.8947, 0.6809, 0.8857, 0.6722, 0.8595, 0.6848, 0.8592, 0.6722, 0.8595, 0.6743, 0.833, 0.6802, 0.8236, 0.7744, 0.8672, 0.7744, 0.8785, 0.773, 0.8734, 0.7725, 0.8672, 0.7744, 0.8672, 0.7725, 0.8672, 0.7725, 0.8573, 0.7744, 0.8559, 0.7744, 0.8672, 0.7744, 0.8559, 0.7762, 0.8587, 0.7768, 0.8672, 0.7744, 0.8672, 0.7768, 0.8672, 0.778, 0.8773, 0.7744, 0.8785, 0.7399, 0.8557, 0.7443, 0.8656, 0.732, 0.867, 0.732, 0.8642, 0.7399, 0.8557, 0.732, 0.8642, 0.732, 0.8614, 0.732, 0.8585, 0.7399, 0.8557, 0.732, 0.8585, 0.732, 0.8557, 0.732, 0.8529, 0.7399, 0.8557, 0.732, 0.8529, 0.732, 0.8501, 0.732, 0.8472, 0.7399, 0.8557, 0.732, 0.8472, 0.7326, 0.8447, 0.7449, 0.8461, 0.7399, 0.8557, 0.7449, 0.8461, 0.7563, 0.8469, 0.7596, 0.8557, 0.7399, 0.8557, 0.7596, 0.8557, 0.7558, 0.8656, 0.7443, 0.8656, 0.736, 0.8914, 0.7359, 0.8935, 0.733, 0.8929, 0.7331, 0.8914, 0.884, 0.8947, 0.884, 0.8947, 0.8844, 0.8819, 0.8898, 0.8938, 0.8239, 0.8785, 0.8239, 0.8812, 0.8223, 0.8834, 0.821, 0.8785, 0.736, 0.8914, 0.7389, 0.8915, 0.7386, 0.8932, 0.7359, 0.8935, 0.8239, 0.9066, 0.8218, 0.9067, 0.8218, 0.8996, 0.8239, 0.8995, 0.942, 0.8939, 0.9275, 0.8938, 0.9307, 0.8823, 0.942, 0.8942, 0.8239, 0.9066, 0.8261, 0.9067, 0.8255, 0.9098, 0.8239, 0.9109, 0.8239, 0.9066, 0.8239, 0.9109, 0.8223, 0.9098, 0.8218, 0.9067, 0.8139, 0.8202, 0.8141, 0.8301, 0.8119, 0.8301, 0.811, 0.8202, 0.8139, 0.8202, 0.811, 0.8202, 0.8114, 0.8114, 0.8137, 0.8106, 0.8139, 0.8202, 0.8137, 0.8106, 0.8159, 0.8113, 0.8168, 0.8202, 0.8139, 0.8202, 0.8168, 0.8202, 0.8162, 0.8301, 0.8141, 0.8301, 0.7357, 0.8993, 0.7333, 0.8989, 0.733, 0.8929, 0.7359, 0.8935, 0.7907, 0.8785, 0.7786, 0.8785, 0.778, 0.8773, 0.7906, 0.8768, 0.7907, 0.8785, 0.7906, 0.8768, 0.8014, 0.876, 0.8024, 0.8768, 0.7458, 0.8444, 0.7575, 0.8461, 0.7563, 0.8469, 0.7449, 0.8461, 0.7906, 0.8672, 0.7906, 0.8768, 0.778, 0.8773, 0.7768, 0.8672, 0.7906, 0.8672, 0.7768, 0.8672, 0.7762, 0.8587, 0.7906, 0.8573, 0.7906, 0.8672, 0.7906, 0.8573, 0.801, 0.8573, 0.8044, 0.8672, 0.7906, 0.8672, 0.8044, 0.8672, 0.8014, 0.876, 0.7906, 0.8768, 0.7906, 0.8502, 0.801, 0.8502, 0.801, 0.8573, 0.7906, 0.8573, 0.7906, 0.8502, 0.7906, 0.8573, 0.7762, 0.8587, 0.7797, 0.8502, 0.7906, 0.8502, 0.7797, 0.8502, 0.7797, 0.8459, 0.7906, 0.8459, 0.7906, 0.8502, 0.7906, 0.8459, 0.7983, 0.847, 0.801, 0.8502, 0.8239, 0.9124, 0.8239, 0.9109, 0.8255, 0.9098, 0.8268, 0.9124, 0.0511, 0.8977, 0.0511, 0.8963, 0.05642, 0.8966, 0.0564, 0.8977, 0.0511, 0.8977, 0.0564, 0.8977, 0.05642, 0.8987, 0.0511, 0.8991, 0.8239, 0.9124, 0.821, 0.9124, 0.8223, 0.9098, 0.8239, 0.9109, 0.7907, 0.8445, 0.7906, 0.8459, 0.7797, 0.8459, 0.7798, 0.8445, 0.7458, 0.8784, 0.7348, 0.8784, 0.7349, 0.877, 0.7458, 0.877, 0.7458, 0.8784, 0.7458, 0.877, 0.7535, 0.8759, 0.7561, 0.877, 0.7907, 0.8445, 0.801, 0.8459, 0.7983, 0.847, 0.7906, 0.8459, 0.7458, 0.8727, 0.7349, 0.8727, 0.732, 0.867, 0.7443, 0.8656, 0.7458, 0.8727, 0.7443, 0.8656, 0.7558, 0.8656, 0.7561, 0.8727, 0.7458, 0.8727, 0.7561, 0.8727, 0.7535, 0.8759, 0.7458, 0.877, 0.7458, 0.8727, 0.7458, 0.877, 0.7349, 0.877, 0.7349, 0.8727, 0.7744, 0.8502, 0.7797, 0.8502, 0.7762, 0.8587, 0.7744, 0.8559, 0.7744, 0.8502, 0.7744, 0.8559, 0.7725, 0.8573, 0.7725, 0.8502, 0.7744, 0.8502, 0.7725, 0.8502, 0.773, 0.847, 0.7744, 0.8445, 0.7744, 0.8502, 0.7744, 0.8445, 0.7797, 0.8459, 0.7797, 0.8502, 0.7596, 0.8727, 0.7561, 0.8727, 0.7558, 0.8656, 0.7596, 0.8656, 0.8045, 0.8502, 0.8045, 0.8573, 0.801, 0.8573, 0.801, 0.8502, 0.8045, 0.8502, 0.801, 0.8502, 0.7983, 0.847, 0.801, 0.8459, 0.7596, 0.8727, 0.7561, 0.877, 0.7535, 0.8759, 0.7561, 0.8727, 0.7296, 0.8727, 0.7277, 0.8727, 0.7033, 0.867, 0.7296, 0.867, 0.7296, 0.8727, 0.7296, 0.867, 0.732, 0.867, 0.7349, 0.8727, 0.7296, 0.8727, 0.7349, 0.8727, 0.7349, 0.877, 0.7296, 0.8784, 0.7296, 0.8727, 0.7296, 0.8784, 0.7282, 0.8759, 0.7277, 0.8727, 0.7744, 0.8219, 0.7744, 0.8332, 0.7726, 0.8318, 0.7725, 0.8219, 0.7744, 0.8219, 0.7725, 0.8219, 0.773, 0.8156, 0.7744, 0.8106, 0.7744, 0.8219, 0.7744, 0.8106, 0.7781, 0.8117, 0.7769, 0.8219, 0.7744, 0.8219, 0.7769, 0.8219, 0.7763, 0.8303, 0.7744, 0.8332, 0.9652, 0.512, 0.9855, 0.512, 0.9884, 0.5236, 0.9653, 0.5239, 0.9652, 0.512, 0.9653, 0.5239, 0.9421, 0.5236, 0.9478, 0.5117, 0.8082, 0.8218, 0.8082, 0.8133, 0.8098, 0.8156, 0.8103, 0.8218, 0.8082, 0.8218, 0.8103, 0.8218, 0.8103, 0.8317, 0.8082, 0.8316, 0.7911, 0.8106, 0.7912, 0.8123, 0.7781, 0.8117, 0.7786, 0.8106, 0.7058, 0.8993, 0.706, 0.8932, 0.7089, 0.8927, 0.7082, 0.8989, 0.7176, 0.8106, 0.7186, 0.8123, 0.7068, 0.813, 0.7055, 0.8123, 0.7911, 0.8106, 0.8033, 0.8123, 0.8023, 0.813, 0.7912, 0.8123, 0.7912, 0.8388, 0.7798, 0.8388, 0.7763, 0.8303, 0.7912, 0.8317, 0.7912, 0.8388, 0.7912, 0.8317, 0.8019, 0.8317, 0.8019, 0.8388, 0.7912, 0.8388, 0.8019, 0.8388, 0.7991, 0.8419, 0.7912, 0.843, 0.7912, 0.8388, 0.7912, 0.843, 0.7798, 0.843, 0.7798, 0.8388, 0.8195, 0.8202, 0.8197, 0.8106, 0.8218, 0.8114, 0.8223, 0.8202, 0.8195, 0.8202, 0.8223, 0.8202, 0.8213, 0.8301, 0.8193, 0.8301, 0.8195, 0.8202, 0.8193, 0.8301, 0.8172, 0.83, 0.8168, 0.8202, 0.8195, 0.8202, 0.8168, 0.8202, 0.8175, 0.8113, 0.8197, 0.8106, 0.7238, 0.8219, 0.7186, 0.8123, 0.7314, 0.8108, 0.732, 0.8134, 0.7238, 0.8219, 0.732, 0.8134, 0.732, 0.8162, 0.732, 0.819, 0.7238, 0.8219, 0.732, 0.819, 0.732, 0.8219, 0.732, 0.8247, 0.7238, 0.8219, 0.732, 0.8247, 0.732, 0.8275, 0.732, 0.8303, 0.7238, 0.8219, 0.732, 0.8303, 0.732, 0.8332, 0.7193, 0.8317, 0.7238, 0.8219, 0.7193, 0.8317, 0.7074, 0.8317, 0.7034, 0.8219, 0.7238, 0.8219, 0.7034, 0.8219, 0.7068, 0.813, 0.7186, 0.8123, 0.7912, 0.8219, 0.7912, 0.8317, 0.7763, 0.8303, 0.7769, 0.8219, 0.7912, 0.8219, 0.7769, 0.8219, 0.7781, 0.8117, 0.7912, 0.8123, 0.7912, 0.8219, 0.7912, 0.8123, 0.8023, 0.813, 0.8055, 0.8219, 0.7912, 0.8219, 0.8055, 0.8219, 0.8019, 0.8317, 0.7912, 0.8317, 1.0, 0.512, 1.0, 0.5117, 0.9884, 0.5236, 0.9855, 0.512, 0.8082, 0.8387, 0.8082, 0.8316, 0.8103, 0.8317, 0.8103, 0.8387, 0.8082, 0.8387, 0.8103, 0.8387, 0.8098, 0.8419, 0.8082, 0.8429, 0.8082, 0.8387, 0.8082, 0.8429, 0.8067, 0.8419, 0.8061, 0.8387, 0.06187, 0.8977, 0.05645, 0.8977, 0.05642, 0.8967, 0.06187, 0.8963, 0.8082, 0.8444, 0.8055, 0.8444, 0.8067, 0.8419, 0.8082, 0.8429, 0.8082, 0.8444, 0.8082, 0.8429, 0.8098, 0.8419, 0.811, 0.8444, 0.06187, 0.8977, 0.06187, 0.899, 0.05642, 0.8988, 0.05645, 0.8977, 0.7176, 0.8444, 0.7177, 0.843, 0.729, 0.843, 0.729, 0.8444, 0.7912, 0.8445, 0.7798, 0.8445, 0.7798, 0.843, 0.7912, 0.843, 0.7912, 0.8445, 0.7912, 0.843, 0.7991, 0.8419, 0.8019, 0.8431, 0.7176, 0.8444, 0.7069, 0.843, 0.7097, 0.8419, 0.7177, 0.843, 0.8055, 0.8388, 0.8019, 0.8388, 0.8019, 0.8317, 0.8055, 0.8318, 0.7033, 0.8388, 0.7033, 0.8318, 0.7074, 0.8317, 0.707, 0.8388, 0.7033, 0.8388, 0.707, 0.8388, 0.7097, 0.8419, 0.7069, 0.843, 0.8055, 0.8388, 0.8019, 0.8431, 0.7991, 0.8419, 0.8019, 0.8388, 0.7345, 0.8388, 0.7291, 0.8388, 0.732, 0.8332, 0.7345, 0.8332, 0.7345, 0.8388, 0.7345, 0.8332, 0.7607, 0.8332, 0.7363, 0.8388, 0.7345, 0.8388, 0.7363, 0.8388, 0.7358, 0.8419, 0.7345, 0.8444, 0.7345, 0.8388, 0.7345, 0.8444, 0.729, 0.843, 0.7291, 0.8388, 0.7177, 0.8388, 0.707, 0.8388, 0.7074, 0.8317, 0.7193, 0.8317, 0.7177, 0.8388, 0.7193, 0.8317, 0.732, 0.8332, 0.7291, 0.8388, 0.7177, 0.8388, 0.7291, 0.8388, 0.729, 0.843, 0.7177, 0.843, 0.7177, 0.8388, 0.7177, 0.843, 0.7097, 0.8419, 0.707, 0.8388, 0.7744, 0.8388, 0.7726, 0.8388, 0.7726, 0.8318, 0.7744, 0.8332, 0.7744, 0.8388, 0.7744, 0.8332, 0.7763, 0.8303, 0.7798, 0.8388, 0.7744, 0.8388, 0.7798, 0.8388, 0.7798, 0.843, 0.7744, 0.8444, 0.7744, 0.8388, 0.7744, 0.8444, 0.773, 0.8419, 0.7726, 0.8388, 0.7756, 0.8869, 0.7756, 0.8841, 0.7794, 0.8848, 0.7786, 0.8869, 0.7756, 0.8869, 0.7786, 0.8869, 0.7786, 0.8898, 0.7756, 0.8898, 0.7756, 0.8869, 0.7756, 0.8898, 0.7725, 0.8898, 0.7725, 0.8869, 0.7756, 0.8869, 0.7725, 0.8869, 0.7725, 0.8841, 0.7756, 0.8841, 0.7548, 0.8836, 0.749, 0.8836, 0.749, 0.8784, 0.7548, 0.8784, 0.7548, 0.8836, 0.7548, 0.8784, 0.7592, 0.8784, 0.7592, 0.8836, 0.7548, 0.8836, 0.7592, 0.8836, 0.7592, 0.8888, 0.7548, 0.8888, 0.7548, 0.8836, 0.7548, 0.8888, 0.749, 0.8888, 0.749, 0.8836, 0.7877, 0.8982, 0.7877, 0.8954, 0.79, 0.8947, 0.7907, 0.8982, 0.7877, 0.8982, 0.7907, 0.8982, 0.7907, 0.901, 0.7877, 0.901, 0.7877, 0.8982, 0.7877, 0.901, 0.7847, 0.901, 0.7847, 0.8982, 0.7877, 0.8982, 0.7847, 0.8982, 0.7847, 0.8954, 0.7877, 0.8954, 0.7432, 0.894, 0.749, 0.894, 0.749, 0.8992, 0.7432, 0.8992, 0.7432, 0.894, 0.7432, 0.8992, 0.7389, 0.8992, 0.7389, 0.894, 0.7432, 0.894, 0.7389, 0.894, 0.7389, 0.8888, 0.7432, 0.8888, 0.7432, 0.894, 0.7432, 0.8888, 0.749, 0.8888, 0.749, 0.894, 0.7938, 0.8926, 0.7938, 0.8898, 0.7968, 0.8898, 0.7968, 0.8926, 0.7938, 0.8926, 0.7968, 0.8926, 0.7968, 0.8954, 0.7938, 0.8954, 0.7938, 0.8926, 0.7938, 0.8954, 0.79, 0.8947, 0.7907, 0.8926, 0.7938, 0.8926, 0.7907, 0.8926, 0.7907, 0.8898, 0.7938, 0.8898, 0.7938, 0.8982, 0.7938, 0.8954, 0.7968, 0.8954, 0.7968, 0.8982, 0.7938, 0.8982, 0.7968, 0.8982, 0.7967, 0.9008, 0.7938, 0.901, 0.7938, 0.8982, 0.7938, 0.901, 0.7907, 0.901, 0.7907, 0.8982, 0.7938, 0.8982, 0.7907, 0.8982, 0.79, 0.8947, 0.7938, 0.8954, 0.7877, 0.8813, 0.7877, 0.8785, 0.7907, 0.8785, 0.7907, 0.8813, 0.7877, 0.8813, 0.7907, 0.8813, 0.79, 0.8848, 0.7877, 0.8841, 0.7877, 0.8813, 0.7877, 0.8841, 0.7847, 0.8841, 0.7847, 0.8813, 0.7877, 0.8813, 0.7847, 0.8813, 0.7847, 0.8785, 0.7877, 0.8785, 0.7938, 0.8813, 0.7938, 0.8785, 0.7968, 0.8785, 0.7968, 0.8813, 0.7938, 0.8813, 0.7968, 0.8813, 0.7968, 0.8841, 0.7938, 0.8841, 0.7938, 0.8813, 0.7938, 0.8841, 0.79, 0.8848, 0.7907, 0.8813, 0.7938, 0.8813, 0.7907, 0.8813, 0.7907, 0.8785, 0.7938, 0.8785, 0.7938, 0.8869, 0.7938, 0.8841, 0.7968, 0.8841, 0.7968, 0.8869, 0.7938, 0.8869, 0.7968, 0.8869, 0.7968, 0.8898, 0.7938, 0.8898, 0.7938, 0.8869, 0.7938, 0.8898, 0.7907, 0.8898, 0.7907, 0.8869, 0.7938, 0.8869, 0.7907, 0.8869, 0.79, 0.8848, 0.7938, 0.8841, 0.7756, 0.8813, 0.7756, 0.8785, 0.7786, 0.8785, 0.7786, 0.8813, 0.7756, 0.8813, 0.7786, 0.8813, 0.7794, 0.8848, 0.7756, 0.8841, 0.7756, 0.8813, 0.7756, 0.8841, 0.7725, 0.8841, 0.7725, 0.8813, 0.7756, 0.8813, 0.7725, 0.8813, 0.7725, 0.8785, 0.7756, 0.8785, 0.7816, 0.8813, 0.7816, 0.8785, 0.7847, 0.8785, 0.7847, 0.8813, 0.7816, 0.8813, 0.7847, 0.8813, 0.7847, 0.8841, 0.7816, 0.8841, 0.7816, 0.8813, 0.7816, 0.8841, 0.7794, 0.8848, 0.7786, 0.8813, 0.7816, 0.8813, 0.7786, 0.8813, 0.7786, 0.8785, 0.7816, 0.8785, 0.03229, 0.9015, 0.02926, 0.9015, 0.02926, 0.8963, 0.03229, 0.8963, 0.03229, 0.9015, 0.03229, 0.8963, 0.03458, 0.8963, 0.03458, 0.9015, 0.03229, 0.9015, 0.03458, 0.9015, 0.03458, 0.9067, 0.03229, 0.9067, 0.03229, 0.9015, 0.03229, 0.9067, 0.02926, 0.9067, 0.02926, 0.9015, 0.7756, 0.8926, 0.7756, 0.8898, 0.7786, 0.8898, 0.7786, 0.8926, 0.7756, 0.8926, 0.7786, 0.8926, 0.7794, 0.8947, 0.7756, 0.8954, 0.7756, 0.8926, 0.7756, 0.8954, 0.7725, 0.8954, 0.7725, 0.8926, 0.7756, 0.8926, 0.7725, 0.8926, 0.7725, 0.8898, 0.7756, 0.8898, 0.03695, 0.9015, 0.03997, 0.9015, 0.03997, 0.9067, 0.03695, 0.9067, 0.03695, 0.9015, 0.03695, 0.9067, 0.03458, 0.9067, 0.03458, 0.9015, 0.03695, 0.9015, 0.03458, 0.9015, 0.03458, 0.8963, 0.03695, 0.8963, 0.03695, 0.9015, 0.03695, 0.8963, 0.03997, 0.8963, 0.03997, 0.9015, 0.7816, 0.8982, 0.7816, 0.8954, 0.7847, 0.8954, 0.7847, 0.8982, 0.7816, 0.8982, 0.7847, 0.8982, 0.7847, 0.901, 0.7816, 0.901, 0.7816, 0.8982, 0.7816, 0.901, 0.7786, 0.901, 0.7786, 0.8982, 0.7816, 0.8982, 0.7786, 0.8982, 0.7794, 0.8947, 0.7816, 0.8954, 0.02095, 0.8991, 0.02095, 0.8963, 0.02322, 0.897, 0.02398, 0.8991, 0.02095, 0.8991, 0.02398, 0.8991, 0.02398, 0.902, 0.02095, 0.902, 0.02095, 0.8991, 0.02095, 0.902, 0.01792, 0.902, 0.01792, 0.8991, 0.02095, 0.8991, 0.01792, 0.8991, 0.01792, 0.8963, 0.02095, 0.8963, 0.02095, 0.9048, 0.02095, 0.902, 0.02398, 0.902, 0.02398, 0.9048, 0.02095, 0.9048, 0.02398, 0.9048, 0.02322, 0.9069, 0.02095, 0.9076, 0.02095, 0.9048, 0.02095, 0.9076, 0.01792, 0.9076, 0.01792, 0.9048, 0.02095, 0.9048, 0.01792, 0.9048, 0.01792, 0.902, 0.02095, 0.902, 0.01489, 0.8991, 0.01489, 0.8963, 0.01792, 0.8963, 0.01792, 0.8991, 0.01489, 0.8991, 0.01792, 0.8991, 0.01792, 0.902, 0.01489, 0.902, 0.01489, 0.8991, 0.01489, 0.902, 0.01186, 0.902, 0.01186, 0.8991, 0.01489, 0.8991, 0.01186, 0.8991, 0.01261, 0.897, 0.01489, 0.8963, 0.01489, 0.9048, 0.01489, 0.902, 0.01792, 0.902, 0.01792, 0.9048, 0.01489, 0.9048, 0.01792, 0.9048, 0.01792, 0.9076, 0.01489, 0.9076, 0.01489, 0.9048, 0.01489, 0.9076, 0.01261, 0.9069, 0.01186, 0.9048, 0.01489, 0.9048, 0.01186, 0.9048, 0.01186, 0.902, 0.01489, 0.902, 0.02623, 0.9015, 0.02398, 0.9015, 0.02398, 0.8963, 0.02623, 0.8963, 0.02623, 0.9015, 0.02623, 0.8963, 0.02926, 0.8963, 0.02926, 0.9015, 0.02623, 0.9015, 0.02926, 0.9015, 0.02926, 0.9067, 0.02623, 0.9067, 0.02623, 0.9015, 0.02623, 0.9067, 0.02398, 0.9067, 0.02398, 0.9015, 0.043, 0.9015, 0.04517, 0.9015, 0.04517, 0.9067, 0.043, 0.9067, 0.043, 0.9015, 0.043, 0.9067, 0.03997, 0.9067, 0.03997, 0.9015, 0.043, 0.9015, 0.03997, 0.9015, 0.03997, 0.8963, 0.043, 0.8963, 0.043, 0.9015, 0.043, 0.8963, 0.04517, 0.8963, 0.04517, 0.9015, 0.7548, 0.894, 0.7592, 0.894, 0.7592, 0.8992, 0.7548, 0.8992, 0.7548, 0.894, 0.7548, 0.8992, 0.749, 0.8992, 0.749, 0.894, 0.7548, 0.894, 0.749, 0.894, 0.749, 0.8888, 0.7548, 0.8888, 0.7548, 0.894, 0.7548, 0.8888, 0.7592, 0.8888, 0.7592, 0.894, 0.7432, 0.8836, 0.7389, 0.8836, 0.7389, 0.8784, 0.7432, 0.8784, 0.7432, 0.8836, 0.7432, 0.8784, 0.749, 0.8784, 0.749, 0.8836, 0.7432, 0.8836, 0.749, 0.8836, 0.749, 0.8888, 0.7432, 0.8888, 0.7432, 0.8836, 0.7432, 0.8888, 0.7389, 0.8888, 0.7389, 0.8836])
me_cube_004.materials.append(mat_handlemat)
me_cube_004.use_remesh_preserve_volume = False
me_cube_004.use_remesh_preserve_attributes = False
me_cube_004.use_mirror_vertex_groups = False
me_cube_004.update()
me_cube = bpy.data.meshes.new('Cube')
me_cube.from_pydata([(0.2405, -0.6601, 0.8606), (0.2405, -0.6601, 1.372), (0.1868, -0.6601, 0.8606), (0.1868, -0.6601, 1.372), (-0.8744, -0.845, 0.4936), (-0.8744, -0.845, 1.005), (-0.9281, -0.845, 0.4936), (-0.9281, -0.845, 1.005), (-0.3424, -0.845, 0.4936), (-0.3424, -0.845, 1.005), (-0.396, -0.845, 0.4936), (-0.396, -0.845, 1.005), (-0.01049, 0.007246, 0.4917), (0.002448, 0.007246, 0.4934), (0.01451, 0.007246, 0.4984), (0.02486, 0.007246, 0.5063), (0.03281, 0.007246, 0.5167), (0.0378, 0.007246, 0.5288), (0.03951, 0.007246, 1.358), (0.0378, 0.007246, 1.371), (0.03281, 0.007246, 1.383), (0.02486, 0.007246, 1.393), (0.01451, 0.007246, 1.401), (0.002448, 0.007246, 1.406), (-0.01049, 0.007246, 1.408), (-0.02343, 0.007246, 1.406), (-0.03549, 0.007246, 1.401), (-0.04585, 0.007246, 1.393), (-0.05379, 0.007246, 1.383), (-0.05879, 0.007246, 1.371), (-0.06049, 0.007246, 1.358), (-0.05879, 0.007246, 0.5288), (-0.05379, 0.007246, 0.5167), (-0.04585, 0.007246, 0.5063), (-0.03549, 0.007246, 0.4984), (-0.02343, 0.007246, 0.4934), (-1.0, -1.0, 0.25), (-1.0, -0.9961, 0.4961), (-1.0, -0.9844, 0.7344), (-1.0, -0.9609, 0.9609), (-1.0, -0.9219, 1.172), (-1.0, -0.8633, 1.363), (-1.0, -0.7812, 1.531), (-1.0, -0.5312, 1.781), (-1.0, -0.3633, 1.863), (-1.0, -0.1719, 1.922), (-1.0, 0.03906, 1.961), (-1.0, 0.2656, 1.984), (-1.0, 0.5039, 1.996), (-1.0, 0.75, 2.0), (1.0, 0.75, 2.0), (1.0, 0.5039, 1.996), (1.0, 0.2656, 1.984), (1.0, 0.03906, 1.961), (1.0, -0.1719, 1.922), (1.0, -0.3633, 1.863), (1.0, -0.5312, 1.781), (1.0, -0.7812, 1.531), (1.0, -0.8633, 1.363), (1.0, -0.9219, 1.172), (1.0, -0.9609, 0.9609), (1.0, -0.9844, 0.7344), (1.0, -0.9961, 0.4961), (1.0, -1.0, 0.25), (-1.0, -1.0, -5.96e-08), (-1.0, -0.6719, 1.672), (-1.0, 1.0, -5.96e-08), (-1.0, 1.0, 2.0), (1.0, -1.0, -5.96e-08), (1.0, -0.6719, 1.672), (1.0, 1.0, -5.96e-08), (1.0, 1.0, 2.0), (-0.05879, -0.8597, 1.371), (-0.05379, -0.8538, 1.383), (-0.02343, -0.8424, 1.406), (-0.01049, -0.8416, 1.408), (-0.04585, -0.8487, 1.393), (-0.05977, -0.8633, 1.363), (-0.06049, -0.865, 1.358), (0.03878, -0.8633, 1.363), (0.03951, -0.865, 1.358), (0.0378, -0.8597, 1.371), (0.02486, -0.8487, 1.393), (0.03912, -0.9219, 1.172), (0.03869, -0.9609, 0.9609), (0.01451, -0.8448, 1.401), (0.03823, -0.9844, 0.7344), (0.0378, -0.9945, 0.5288), (-0.02343, -0.9961, 0.4934), (-0.03549, -0.996, 0.4984), (-0.02992, -0.9961, 0.4961), (-0.05379, -0.9951, 0.5167), (-0.04585, -0.9956, 0.5063), (-0.01049, -0.9962, 0.4917), (0.002448, -0.9961, 0.4934), (0.01451, -0.996, 0.4984), (0.008935, -0.9961, 0.4961), (0.03281, -0.8538, 1.383), (0.02486, -0.9956, 0.5063), (-0.03549, -0.8448, 1.401), (-0.05879, -0.9945, 0.5288), (-0.05921, -0.9844, 0.7344), (-0.06011, -0.9219, 1.172), (-0.05968, -0.9609, 0.9609), (0.002448, -0.8424, 1.406), (0.03281, -0.9951, 0.5167), (-0.3424, -0.9961, 0.4936), (-0.396, -0.9961, 0.4936), (-0.3424, -0.9961, 0.4961), (-0.396, -0.9528, 1.005), (-0.396, -0.9609, 0.9609), (-0.396, -0.9844, 0.7344), (-0.396, -0.9961, 0.4961), (-0.3424, -0.9528, 1.005), (-0.3424, -0.9609, 0.9609), (-0.3424, -0.9844, 0.7344), (-0.9281, -0.9528, 1.005), (-0.9281, -0.9609, 0.9609), (-0.9281, -0.9844, 0.7344), (-0.9281, -0.9961, 0.4961), (-0.9281, -0.9961, 0.4936), (-0.8744, -0.9961, 0.4936), (-0.8744, -0.9528, 1.005), (-0.8744, -0.9961, 0.4961), (-0.8744, -0.9609, 0.9609), (-0.8744, -0.9844, 0.7344), (0.2405, -0.9713, 0.8606), (0.1868, -0.9713, 0.8606), (0.2405, -0.9609, 0.9609), (0.1868, -0.859, 1.372), (0.1868, -0.8633, 1.363), (0.1868, -0.9219, 1.172), (0.1868, -0.9609, 0.9609), (0.2405, -0.859, 1.372), (0.2405, -0.8633, 1.363), (0.2405, -0.9219, 1.172)], [], [(2, 0, 1, 3), (0, 126, 128, 135, 134, 133, 1), (3, 1, 133, 129), (6, 4, 5, 7), (4, 121, 123, 125, 124, 122, 5), (7, 5, 122, 116), (10, 8, 9, 11), (8, 106, 108, 115, 114, 113, 9), (11, 9, 113, 109), (67, 66, 64, 36, 37, 38, 39, 40, 41, 42, 65, 43, 44, 45, 46, 47, 48, 49), (71, 70, 66, 67), (60, 61, 62, 63, 68, 70, 71, 50, 51, 52, 53, 54, 55, 56, 69, 57, 58, 59), (86, 87, 105, 98, 95, 96, 62, 61), (84, 86, 61, 60, 128, 126, 127, 132), (135, 128, 60, 59), (134, 135, 59, 58), (102, 78, 77, 41, 40), (77, 72, 73, 76, 99, 74, 75, 104, 85, 82, 97, 81, 79, 130, 129, 133, 134, 58, 57, 42, 41), (69, 65, 42, 57), (103, 102, 40, 39, 117, 116, 122, 124, 110, 109, 113, 114), (101, 103, 114, 115), (90, 89, 92, 91, 100, 101, 115, 108), (111, 110, 124, 125), (112, 111, 125, 123), (96, 94, 93, 88, 90, 108, 106, 107, 112, 123, 121, 120, 119, 37, 36, 63, 62), (64, 68, 63, 36), (64, 66, 70, 68), (51, 48, 47, 52), (50, 49, 48, 51), (67, 49, 50, 71), (52, 47, 46, 53), (44, 55, 54, 45), (43, 56, 55, 44), (69, 56, 43, 65), (45, 54, 53, 46), (82, 21, 20, 97), (104, 23, 22, 85), (75, 24, 23, 104), (81, 19, 18, 80, 79), (97, 20, 19, 81), (87, 17, 16, 105), (72, 29, 28, 73), (73, 28, 27, 76), (105, 16, 15, 98), (100, 31, 30, 78, 102, 103, 101), (83, 84, 132, 131), (79, 80, 83, 131, 130), (98, 15, 14, 95), (74, 25, 24, 75), (99, 26, 25, 74), (91, 32, 31, 100), (89, 34, 33, 92), (94, 13, 12, 93), (80, 18, 17, 87, 86, 84, 83), (93, 12, 35, 88), (85, 22, 21, 82), (78, 30, 29, 72, 77), (76, 27, 26, 99), (95, 14, 13, 94, 96), (88, 35, 34, 89, 90), (92, 33, 32, 91), (107, 10, 11, 109, 110, 111, 112), (106, 8, 10, 107), (119, 118, 38, 37), (120, 6, 7, 116, 117, 118, 119), (118, 117, 39, 38), (121, 4, 6, 120), (127, 2, 3, 129, 130, 131, 132), (126, 0, 2, 127)])
me_cube.polygons.foreach_set('use_smooth', [0, 0, 0, 0, 0, 0, 0, 0, 0, 1, 1, 1, 1, 1, 1, 1, 1, 1, 1, 1, 1, 1, 1, 1, 1, 1, 1, 1, 1, 1, 1, 1, 1, 1, 1, 0, 0, 0, 0, 0, 0, 0, 0, 0, 0, 1, 1, 0, 0, 0, 0, 0, 0, 0, 0, 0, 0, 0, 0, 0, 0, 0, 0, 1, 0, 1, 0, 0, 0])
_uv = me_cube.uv_layers.new(name='UVMap')
_uv.uv.foreach_set('vector', [0.2975, 0.3686, 0.2929, 0.3686, 0.2929, 0.3271, 0.2975, 0.3271, 0.3745, 0.1238, 0.3475, 0.1238, 0.3484, 0.1156, 0.3518, 0.09839, 0.3569, 0.08274, 0.3572, 0.08201, 0.3745, 0.08201, 0.3568, 0.1401, 0.3521, 0.1401, 0.3521, 0.1238, 0.3568, 0.1238, 0.3022, 0.3686, 0.2975, 0.3686, 0.2975, 0.3271, 0.3022, 0.3271, 0.2488, 0.3271, 0.2619, 0.3271, 0.2619, 0.3273, 0.2609, 0.3468, 0.2589, 0.3653, 0.2582, 0.369, 0.2488, 0.369, 0.3068, 0.3359, 0.3022, 0.3359, 0.3022, 0.3271, 0.3068, 0.3271, 0.2929, 0.3686, 0.2882, 0.3686, 0.2882, 0.3271, 0.2929, 0.3271, 0.3745, 0.08201, 0.3876, 0.08201, 0.3876, 0.08222, 0.3866, 0.1017, 0.3846, 0.1202, 0.3839, 0.1238, 0.3745, 0.1238, 0.3568, 0.1613, 0.3521, 0.1613, 0.3521, 0.1524, 0.3568, 0.1524, 0.1737, 1.462e-08, 0.3475, 0.0, 0.3475, 0.1636, 0.3258, 0.1636, 0.3044, 0.1632, 0.2837, 0.1623, 0.264, 0.1604, 0.2457, 0.1572, 0.2291, 0.1524, 0.2145, 0.1457, 0.2022, 0.1367, 0.1927, 0.1252, 0.1856, 0.1115, 0.1805, 0.09584, 0.1771, 0.07859, 0.1751, 0.06006, 0.1741, 0.04057, 0.1737, 0.02045, 0.0, 2.925e-08, 0.1737, 0.0, 0.1737, 0.1636, 0.0, 0.1636, 0.2618, 0.1668, 0.2811, 0.1648, 0.3014, 0.1639, 0.3224, 0.1636, 0.3437, 0.1636, 0.3437, 0.3271, 0.1733, 0.3271, 0.1733, 0.3067, 0.1736, 0.2866, 0.1746, 0.2671, 0.1766, 0.2485, 0.18, 0.2313, 0.185, 0.2156, 0.192, 0.2019, 0.2013, 0.1904, 0.2133, 0.1815, 0.2276, 0.1747, 0.2439, 0.17, 0.4279, 0.2485, 0.4457, 0.2484, 0.4468, 0.248, 0.4477, 0.2474, 0.4484, 0.2465, 0.4486, 0.2461, 0.4486, 0.3271, 0.4279, 0.3271, 0.4081, 0.2485, 0.4279, 0.2485, 0.4279, 0.3271, 0.4081, 0.3271, 0.4081, 0.265, 0.4169, 0.265, 0.4169, 0.2606, 0.4081, 0.2606, 0.3895, 0.265, 0.4081, 0.265, 0.4081, 0.3271, 0.3895, 0.3271, 0.3724, 0.265, 0.3895, 0.265, 0.3895, 0.3271, 0.3724, 0.3271, 0.3895, 0.2404, 0.3729, 0.2404, 0.3724, 0.2405, 0.3724, 0.1636, 0.3895, 0.1636, 0.3724, 0.2405, 0.3717, 0.2405, 0.3706, 0.2409, 0.3697, 0.2416, 0.3689, 0.2424, 0.3685, 0.2434, 0.3683, 0.2445, 0.3685, 0.2455, 0.3689, 0.2465, 0.3697, 0.2474, 0.3706, 0.248, 0.3717, 0.2484, 0.3724, 0.2485, 0.3724, 0.2606, 0.3716, 0.2606, 0.3716, 0.265, 0.3724, 0.265, 0.3724, 0.3271, 0.357, 0.3271, 0.357, 0.1636, 0.3724, 0.1636, 0.3437, 0.3271, 0.3437, 0.1636, 0.357, 0.1636, 0.357, 0.3271, 0.4081, 0.2405, 0.3895, 0.2404, 0.3895, 0.1636, 0.4081, 0.1636, 0.4081, 0.1694, 0.4042, 0.1694, 0.4042, 0.1738, 0.4081, 0.1738, 0.4081, 0.213, 0.4042, 0.213, 0.4042, 0.2174, 0.4081, 0.2174, 0.4279, 0.2405, 0.4081, 0.2405, 0.4081, 0.2174, 0.4279, 0.2174, 0.4486, 0.2429, 0.4484, 0.2424, 0.4477, 0.2416, 0.4468, 0.2409, 0.4457, 0.2405, 0.4279, 0.2405, 0.4279, 0.2174, 0.4486, 0.2174, 0.4279, 0.213, 0.4081, 0.213, 0.4081, 0.1738, 0.4279, 0.1738, 0.4486, 0.213, 0.4279, 0.213, 0.4279, 0.1738, 0.4486, 0.1738, 0.4486, 0.2461, 0.4488, 0.2455, 0.449, 0.2445, 0.4488, 0.2434, 0.4486, 0.2429, 0.4486, 0.2174, 0.4488, 0.2174, 0.4488, 0.213, 0.4486, 0.213, 0.4486, 0.1738, 0.4488, 0.1738, 0.4488, 0.1694, 0.4486, 0.1694, 0.4486, 0.1636, 0.4698, 0.1636, 0.4698, 0.3271, 0.4486, 0.3271, 0.4914, 0.1636, 0.4914, 0.3271, 0.4698, 0.3271, 0.4698, 0.1636, 0.1733, 0.1636, 0.1733, 0.3271, 2.589e-08, 0.3271, 0.0, 0.1636, 0.043, 0.4914, 0.043, 0.3279, 0.06372, 0.328, 0.06372, 0.4914, 0.02166, 0.4913, 0.02166, 0.3279, 0.043, 0.3279, 0.043, 0.4914, 0.0, 0.3278, 0.02166, 0.3279, 0.02166, 0.4913, 3.107e-08, 0.4912, 0.06372, 0.4914, 0.06372, 0.328, 0.0835, 0.3279, 0.0835, 0.4914, 0.119, 0.3277, 0.119, 0.4911, 0.102, 0.4913, 0.102, 0.3279, 0.1341, 0.3275, 0.1341, 0.4909, 0.119, 0.4911, 0.119, 0.3277, 0.147, 0.4906, 0.1341, 0.4909, 0.1341, 0.3275, 0.147, 0.3271, 0.102, 0.3279, 0.102, 0.4913, 0.0835, 0.4914, 0.0835, 0.3279, 0.3475, 0.07, 0.3475, 2.833e-08, 0.3484, 2.791e-08, 0.3484, 0.07042, 0.3895, 0.08295, 0.3895, 0.1524, 0.3885, 0.1524, 0.3885, 0.08275, 0.3906, 0.08301, 0.3906, 0.1524, 0.3895, 0.1524, 0.3895, 0.08295, 0.3494, 0.0709, 0.3494, 2.753e-08, 0.3506, 2.712e-08, 0.3506, 0.07133, 0.3501, 0.07119, 0.3484, 0.07042, 0.3484, 2.791e-08, 0.3494, 2.753e-08, 0.3494, 0.0709, 0.4226, 0.08192, 0.4226, 7.236e-10, 0.4236, 3.427e-10, 0.4236, 0.08197, 0.1479, 0.3382, 0.1479, 0.4091, 0.147, 0.4091, 0.147, 0.3387, 0.3945, 0.08201, 0.3945, 0.1524, 0.3938, 0.1524, 0.3938, 0.08243, 0.4236, 0.08197, 0.4236, 3.427e-10, 0.4245, 0.0, 0.4245, 0.08201, 0.2196, 0.3272, 0.2196, 0.4091, 0.149, 0.4091, 0.149, 0.3378, 0.1648, 0.3332, 0.1828, 0.33, 0.2021, 0.328, 0.3895, 0.2485, 0.4081, 0.2485, 0.4081, 0.2606, 0.3895, 0.2606, 0.3724, 0.2485, 0.3729, 0.2486, 0.3895, 0.2485, 0.3895, 0.2606, 0.3724, 0.2606, 0.4245, 0.0818, 0.4245, 1.814e-05, 0.4254, 6.388e-05, 0.4254, 0.08188, 0.3917, 0.08295, 0.3917, 0.1524, 0.3906, 0.1524, 0.3906, 0.08301, 0.3928, 0.08275, 0.3928, 0.1524, 0.3917, 0.1524, 0.3917, 0.08295, 0.2208, 0.3272, 0.2208, 0.4091, 0.2196, 0.4091, 0.2196, 0.3272, 0.4298, 0.08187, 0.4298, 5.105e-05, 0.4306, 0.0, 0.4306, 0.08179, 0.4265, 0.08192, 0.4265, 9.121e-05, 0.4276, 9.827e-05, 0.4276, 0.08193, 0.3506, 0.07133, 0.3506, 2.712e-08, 0.4226, 7.236e-10, 0.4226, 0.08192, 0.4047, 0.0811, 0.385, 0.07918, 0.3667, 0.07599, 0.4276, 0.08193, 0.4276, 9.827e-05, 0.4287, 8.457e-05, 0.4287, 0.08192, 0.3885, 0.08275, 0.3885, 0.1524, 0.3876, 0.1524, 0.3876, 0.08243, 0.149, 0.3378, 0.149, 0.4091, 0.1479, 0.4091, 0.1479, 0.3382, 0.1485, 0.338, 0.3938, 0.08243, 0.3938, 0.1524, 0.3928, 0.1524, 0.3928, 0.08275, 0.4254, 0.08188, 0.4254, 6.388e-05, 0.4265, 9.121e-05, 0.4265, 0.08192, 0.4259, 0.0819, 0.4287, 0.08192, 0.4287, 8.457e-05, 0.4298, 5.105e-05, 0.4298, 0.08187, 0.4293, 0.08189, 0.2218, 0.3271, 0.2218, 0.4091, 0.2208, 0.4091, 0.2208, 0.3272, 0.2751, 0.3271, 0.2882, 0.3271, 0.2882, 0.3682, 0.2788, 0.3682, 0.2781, 0.3646, 0.2761, 0.3464, 0.2751, 0.3273, 0.3521, 0.1524, 0.3521, 0.1401, 0.3568, 0.1401, 0.3568, 0.1524, 0.4486, 0.1694, 0.4279, 0.1694, 0.4279, 0.1636, 0.4486, 0.1636, 0.2619, 0.3271, 0.2751, 0.3271, 0.2751, 0.3682, 0.2657, 0.3682, 0.265, 0.3646, 0.263, 0.3464, 0.2619, 0.3273, 0.4279, 0.1694, 0.4081, 0.1694, 0.4081, 0.1636, 0.4279, 0.1636, 0.3475, 0.1616, 0.3475, 0.1492, 0.3521, 0.1492, 0.3521, 0.1616, 0.2218, 0.3271, 0.2488, 0.3271, 0.2488, 0.3682, 0.2315, 0.3682, 0.2312, 0.3675, 0.2261, 0.3521, 0.2227, 0.3352, 0.3475, 0.1492, 0.3475, 0.1239, 0.3521, 0.1238, 0.3521, 0.1492])
me_cube.materials.append(mat_boxmat)
me_cube.use_remesh_preserve_volume = False
me_cube.use_remesh_preserve_attributes = False
me_cube.use_mirror_vertex_groups = False
me_cube.update()

# ---- objects
ob_stickthrottle = bpy.data.objects.new('stickThrottle', me_cylinder_001)
ob_handlebrake = bpy.data.objects.new('handleBrake', me_cube_005)
ob_handlegears = bpy.data.objects.new('handleGears', me_cube_004)
ob_lamp = bpy.data.objects.new('Lamp', light_lamp)
ob_camera = bpy.data.objects.new('Camera', cam_camera)
ob_box = bpy.data.objects.new('box', me_cube)

# ---- transforms, parenting, visibility, modifiers, constraints
ob_stickthrottle.location = (0.0, 0.0, 0.0)
ob_stickthrottle.rotation_euler = (-0.0, -1.571, 0.0)
ob_stickthrottle.scale = (0.15, 0.15, 0.15)
ob_stickthrottle.lineart.crease_threshold = 0.0
_m = ob_stickthrottle.modifiers.new('Auto Smooth', 'NODES')
_m.node_group = ng_auto_smooth
_gi = [s.identifier for s in ng_auto_smooth.interface.items_tree if s.item_type == 'SOCKET' and s.in_out == 'INPUT']
_m[_gi[1]] = 0.5236  # Angle
ob_handlebrake.location = (0.0, 0.0, 0.0)
ob_handlebrake.scale = (0.005809, 0.005809, 0.005809)
ob_handlebrake.lineart.crease_threshold = 0.0
_m = ob_handlebrake.modifiers.new('Auto Smooth', 'NODES')
_m.node_group = ng_auto_smooth
_gi = [s.identifier for s in ng_auto_smooth.interface.items_tree if s.item_type == 'SOCKET' and s.in_out == 'INPUT']
_m[_gi[1]] = 0.6981  # Angle
ob_handlegears.location = (-8.941e-09, 0.0, -8.941e-09)
ob_handlegears.scale = (0.03172, 0.03172, 0.03172)
ob_handlegears.lineart.crease_threshold = 0.0
_m = ob_handlegears.modifiers.new('Auto Smooth', 'NODES')
_m.node_group = ng_auto_smooth
_gi = [s.identifier for s in ng_auto_smooth.interface.items_tree if s.item_type == 'SOCKET' and s.in_out == 'INPUT']
_m[_gi[1]] = 0.5236  # Angle
ob_lamp.location = (-0.5617, 0.6851, 0.4521)
ob_lamp.rotation_euler = (0.6503, 0.05522, 0.2956)
ob_lamp.scale = (0.15, 0.15, 0.15)
ob_lamp.lock_rotations_4d = False
ob_lamp.empty_display_type = 'ARROWS'
ob_lamp.color = (0.0, 0.0, 0.0, 0.0)
ob_lamp.lineart.crease_threshold = 0.0
ob_camera.location = (-0.9761, -1.122, 0.8015)
ob_camera.rotation_euler = (1.109, -0.0, -0.7559)
ob_camera.scale = (0.15, 0.15, 0.15)
ob_camera.lock_rotations_4d = False
ob_camera.empty_display_type = 'ARROWS'
ob_camera.color = (0.0, 0.0, 0.0, 0.0)
ob_camera.display_type = 'WIRE'
ob_camera.lineart.crease_threshold = 0.0
ob_box.location = (0.0, 0.0, 0.0)
ob_box.rotation_euler = (0.0, -0.0, -1.571)
ob_box.scale = (0.15, 0.15, 0.15)
ob_box.lineart.crease_threshold = 0.0
_m = ob_box.modifiers.new('Auto Smooth', 'NODES')
_m.node_group = ng_auto_smooth
_gi = [s.identifier for s in ng_auto_smooth.interface.items_tree if s.item_type == 'SOCKET' and s.in_out == 'INPUT']
_m[_gi[1]] = 0.6981  # Angle

# ---- collection membership
col_collection_1.objects.link(ob_stickthrottle)
col_collection_1.objects.link(ob_handlebrake)
col_collection_1.objects.link(ob_handlegears)
col_collection_1.objects.link(ob_lamp)
col_collection_1.objects.link(ob_camera)
col_collection_1.objects.link(ob_box)

# ---- scene / render settings (as saved in the file)
scene.camera = ob_camera
scene.frame_start = 1; scene.frame_end = 250; scene.frame_set(1)
scene.render.engine = 'BLENDER_EEVEE_NEXT'
scene.render.resolution_percentage = 50
scene.render.dither_intensity = 0.0
scene.cycles.use_denoising = False
scene.cycles.samples = 128
scene.cycles.sampling_pattern = 'TABULATED_SOBOL'
scene.cycles.light_sampling_threshold = 0.0
scene.cycles.use_adaptive_sampling = False
scene.cycles.use_light_tree = False
scene.cycles.blur_glossy = 0.0
scene.cycles.sample_clamp_indirect = 0.0
scene.view_settings.view_transform = 'Standard'
bpy.context.view_layer.update()

